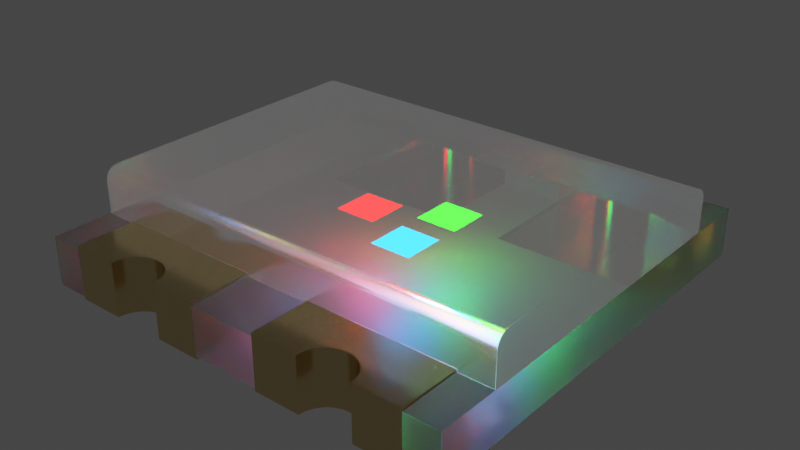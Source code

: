 # Source: LED_Dual0603.blend  (saved by Blender 4.1.23; exported with 4.5.12 LTS)
import bpy
from mathutils import Matrix  # noqa: F401  (used for matrix-valued properties, if any)

bpy.ops.wm.read_factory_settings(use_empty=True)
scene = bpy.context.scene
scene.name = 'Scene'

# ---- collections
col_collection = bpy.data.collections.new('Collection'); scene.collection.children.link(col_collection)

# ---- materials (node trees are filled in below, after node groups)
mat_light_guide = bpy.data.materials.new('light_guide')
mat_metal_goldpins_1 = bpy.data.materials.new('metal_goldpins_1')
mat_metal_goldpins_1.alpha_threshold = 0.0
mat_metal_goldpins_1.preview_render_type = 'CUBE'
mat_metal_goldpins_1.diffuse_color = (0.5, 0.4018, 0.08046, 1.0)
mat_metal_goldpins_1.specular_color = (0.01, 0.05, 0.01)
mat_metal_goldpins_1.roughness = 0.5
mat_plastic_case_white = bpy.data.materials.new('plastic_case_white')
mat_plastic_case_white.preview_render_type = 'CUBE'
mat_power_light_red = bpy.data.materials.new('power_light_red')
mat_power_light_green = bpy.data.materials.new('power_light_green')
mat_power_light_blue = bpy.data.materials.new('power_light_blue')

# ---- material node trees
mat_light_guide.use_nodes = True; mat_light_guide.node_tree.nodes.clear()
_N = mat_light_guide.node_tree.nodes; _L = mat_light_guide.node_tree.links
n0 = _N.new('ShaderNodeBsdfGlass'); n0.name = 'Glass BSDF'; n0.location = (-609, 445)
n0.distribution = 'BECKMANN'
n0.inputs[1].default_value = 0.2
n0.inputs[2].default_value = 0.7
n1 = _N.new('ShaderNodeBsdfTransparent'); n1.name = 'Transparent BSDF'; n1.location = (-266, 275)
n1.inputs[0].default_value = (0.7314, 0.7314, 0.7314, 1.0)
n2 = _N.new('ShaderNodeAddShader'); n2.name = 'Add Shader'; n2.location = (-271, 512)
n3 = _N.new('ShaderNodeOutputMaterial'); n3.name = 'Material Output.001'; n3.location = (554, 450)
n4 = _N.new('ShaderNodeMixShader'); n4.name = 'Mix Shader'; n4.location = (55, 438)
n4.inputs[0].default_value = 0.1
_L.new(n0.outputs[0], n2.inputs[0])
_L.new(n0.outputs[0], n2.inputs[1])
_L.new(n1.outputs[0], n4.inputs[2])
_L.new(n2.outputs[0], n4.inputs[1])
_L.new(n4.outputs[0], n3.inputs[0])
n3.is_active_output = True
mat_metal_goldpins_1.use_nodes = True; mat_metal_goldpins_1.node_tree.nodes.clear()
_N = mat_metal_goldpins_1.node_tree.nodes; _L = mat_metal_goldpins_1.node_tree.links
n0 = _N.new('ShaderNodeOutputMaterial'); n0.name = 'Material Output'; n0.location = (398, 300)
n1 = _N.new('ShaderNodeBsdfPrincipled'); n1.name = 'Principled BSDF'; n1.location = (108, 300)
n1.distribution = 'GGX'
n1.subsurface_method = 'BURLEY'
n1.inputs[1].default_value = 1.0
n1.inputs[2].default_value = 0.1841
n1.inputs[3].default_value = 1.45
n1.inputs[8].default_value = 1.0
n1.inputs[10].default_value = 0.02727
n1.inputs[13].default_value = 0.475
n1.inputs[20].default_value = 0.2891
n1.inputs[24].default_value = 0.03545
n1.inputs[27].default_value = (0.0, 0.0, 0.0, 1.0)
n1.inputs[28].default_value = 1.0
n2 = _N.new('ShaderNodeMapping'); n2.name = 'Mapping'; n2.location = (-783, 233)
n2.vector_type = 'VECTOR'
n2.inputs[3].default_value = (29.8, 40.0, 1.0)
n3 = _N.new('ShaderNodeTexCoord'); n3.name = 'Texture Coordinate'; n3.location = (-1071, 295)
n4 = _N.new('ShaderNodeTexNoise'); n4.name = 'Noise Texture'; n4.location = (-553, 188)
n4.inputs[3].default_value = 13.2
n4.inputs[4].default_value = 0.8833
n4.inputs[8].default_value = 4.0
n5 = _N.new('ShaderNodeValToRGB'); n5.name = 'ColorRamp'; n5.location = (-286, 264)
while len(n5.color_ramp.elements) > 1: n5.color_ramp.elements.remove(n5.color_ramp.elements[-1])
n5.color_ramp.elements[0].position = 0.3295; n5.color_ramp.elements[0].color = (0.9756, 0.7616, 0.4151, 1.0)
_e = n5.color_ramp.elements.new(0.8); _e.color = (0.2997, 0.2211, 0.05513, 1.0)
n6 = _N.new('ShaderNodeMix'); n6.name = 'Mix'; n6.location = (-62, 180)
n6.data_type = 'RGBA'
n6.inputs[0].default_value = 0.02727
n6.inputs[7].default_value = (0.5518, 0.2626, 0.03915, 1.0)
_L.new(n1.outputs[0], n0.inputs[0])
_L.new(n2.outputs[0], n4.inputs[0])
_L.new(n3.outputs[0], n2.inputs[0])
_L.new(n4.outputs[0], n5.inputs[0])
_L.new(n5.outputs[0], n6.inputs[6])
_L.new(n6.outputs[2], n1.inputs[0])
n0.is_active_output = True
mat_plastic_case_white.use_nodes = True; mat_plastic_case_white.node_tree.nodes.clear()
_N = mat_plastic_case_white.node_tree.nodes; _L = mat_plastic_case_white.node_tree.links
n0 = _N.new('ShaderNodeOutputMaterial'); n0.name = 'Material Output'; n0.location = (300, 300)
n1 = _N.new('ShaderNodeBsdfPrincipled'); n1.name = 'Principled BSDF'; n1.location = (-34, 272)
n1.distribution = 'GGX'
n1.subsurface_method = 'BURLEY'
n1.inputs[1].default_value = 0.02
n1.inputs[2].default_value = 0.4636
n1.inputs[3].default_value = 1.4
n1.inputs[8].default_value = 1.0
n1.inputs[10].default_value = 0.3682
n1.inputs[13].default_value = 0.6591
n1.inputs[18].default_value = 0.2318
n1.inputs[20].default_value = 0.6709
n1.inputs[24].default_value = 0.1191
n1.inputs[27].default_value = (0.0, 0.0, 0.0, 1.0)
n1.inputs[28].default_value = 1.0
n2 = _N.new('ShaderNodeMapping'); n2.name = 'Mapping'; n2.location = (-1010, 265)
n2.inputs[3].default_value = (3.0, 1.0, 1.0)
n3 = _N.new('ShaderNodeTexCoord'); n3.name = 'Texture Coordinate'; n3.location = (-1250, 180)
n4 = _N.new('ShaderNodeBump'); n4.name = 'Bump'; n4.location = (-376, -99)
n4.inputs[0].default_value = 0.05
n4.inputs[1].default_value = 1.0
n4.inputs[2].default_value = 1.0
n5 = _N.new('ShaderNodeTexNoise'); n5.name = 'Noise Texture'; n5.location = (-662, 176)
n5.inputs[2].default_value = 88.0
n5.inputs[3].default_value = 10.8
n5.inputs[4].default_value = 0.9167
n5.inputs[8].default_value = 1.6
n6 = _N.new('ShaderNodeValToRGB'); n6.name = 'ColorRamp'; n6.location = (-354, 186)
while len(n6.color_ramp.elements) > 1: n6.color_ramp.elements.remove(n6.color_ramp.elements[-1])
n6.color_ramp.elements[0].position = 0.0; n6.color_ramp.elements[0].color = (0.2596, 0.2596, 0.2596, 1.0)
_e = n6.color_ramp.elements.new(1.0); _e.color = (0.6303, 0.6303, 0.6303, 1.0)
n7 = _N.new('ShaderNodeMix'); n7.name = 'Mix'; n7.location = (-204, 152)
n7.data_type = 'RGBA'
n7.inputs[0].default_value = 0.3682
n7.inputs[7].default_value = (0.2525, 0.2525, 0.2525, 1.0)
_L.new(n5.outputs[0], n6.inputs[0])
_L.new(n1.outputs[0], n0.inputs[0])
_L.new(n3.outputs[2], n2.inputs[0])
_L.new(n2.outputs[0], n5.inputs[0])
_L.new(n5.outputs[0], n4.inputs[3])
_L.new(n4.outputs[0], n1.inputs[5])
_L.new(n6.outputs[0], n7.inputs[6])
_L.new(n7.outputs[2], n1.inputs[0])
n0.is_active_output = True
mat_power_light_red.use_nodes = True; mat_power_light_red.node_tree.nodes.clear()
_N = mat_power_light_red.node_tree.nodes; _L = mat_power_light_red.node_tree.links
n0 = _N.new('ShaderNodeLayerWeight'); n0.name = 'Layer Weight'; n0.location = (-18066, 17)
n1 = _N.new('ShaderNodeParticleInfo'); n1.name = 'Particle Info'; n1.location = (-47217, 207)
n2 = _N.new('ShaderNodeBsdfPrincipled'); n2.name = 'Principled BSDF'; n2.location = (224, 517)
n2.distribution = 'GGX'
n2.subsurface_method = 'BURLEY'
n2.inputs[3].default_value = 1.45
n2.inputs[28].default_value = 700.0
n3 = _N.new('ShaderNodeOutputMaterial'); n3.name = 'Material Output'; n3.location = (717, 341)
n4 = _N.new('ShaderNodeRGB'); n4.name = 'RGB'; n4.location = (-93, 261)
n4.outputs[0].default_value = (0.253, 0.0, 0.0, 1.0)
_L.new(n4.outputs[0], n2.inputs[0])
_L.new(n4.outputs[0], n2.inputs[27])
_L.new(n2.outputs[0], n3.inputs[0])
n3.is_active_output = True
mat_power_light_green.use_nodes = True; mat_power_light_green.node_tree.nodes.clear()
_N = mat_power_light_green.node_tree.nodes; _L = mat_power_light_green.node_tree.links
n0 = _N.new('ShaderNodeLayerWeight'); n0.name = 'Layer Weight'; n0.location = (-18066, 17)
n1 = _N.new('ShaderNodeParticleInfo'); n1.name = 'Particle Info'; n1.location = (-47217, 207)
n2 = _N.new('ShaderNodeRGB'); n2.name = 'RGB'; n2.location = (-92, 261)
n2.outputs[0].default_value = (0.0008535, 0.253, 0.0, 1.0)
n3 = _N.new('ShaderNodeBsdfPrincipled'); n3.name = 'Principled BSDF'; n3.location = (224, 517)
n3.distribution = 'GGX'
n3.subsurface_method = 'BURLEY'
n3.inputs[3].default_value = 1.45
n3.inputs[28].default_value = 700.0
n4 = _N.new('ShaderNodeOutputMaterial'); n4.name = 'Material Output'; n4.location = (717, 341)
_L.new(n2.outputs[0], n3.inputs[0])
_L.new(n2.outputs[0], n3.inputs[27])
_L.new(n3.outputs[0], n4.inputs[0])
n4.is_active_output = True
mat_power_light_blue.use_nodes = True; mat_power_light_blue.node_tree.nodes.clear()
_N = mat_power_light_blue.node_tree.nodes; _L = mat_power_light_blue.node_tree.links
n0 = _N.new('ShaderNodeLayerWeight'); n0.name = 'Layer Weight'; n0.location = (-18066, 17)
n1 = _N.new('ShaderNodeParticleInfo'); n1.name = 'Particle Info'; n1.location = (-47217, 207)
n2 = _N.new('ShaderNodeBsdfPrincipled'); n2.name = 'Principled BSDF'; n2.location = (224, 517)
n2.distribution = 'GGX'
n2.subsurface_method = 'BURLEY'
n2.inputs[3].default_value = 1.45
n2.inputs[28].default_value = 700.0
n3 = _N.new('ShaderNodeOutputMaterial'); n3.name = 'Material Output'; n3.location = (717, 341)
n4 = _N.new('ShaderNodeRGB'); n4.name = 'RGB'; n4.location = (-93, 261)
n4.outputs[0].default_value = (0.0, 0.06587, 0.3185, 1.0)
_L.new(n4.outputs[0], n2.inputs[0])
_L.new(n4.outputs[0], n2.inputs[27])
_L.new(n2.outputs[0], n3.inputs[0])
n3.is_active_output = True

# ---- world
world_world = bpy.data.worlds.new('World'); scene.world = world_world
world_world.use_nodes = True; world_world.node_tree.nodes.clear()
_N = world_world.node_tree.nodes; _L = world_world.node_tree.links
n0 = _N.new('ShaderNodeOutputWorld'); n0.name = 'World Output'; n0.location = (300, 300)
n1 = _N.new('ShaderNodeBackground'); n1.name = 'Background'; n1.location = (10, 300)
n1.inputs[0].default_value = (0.05088, 0.05088, 0.05088, 1.0)
_L.new(n1.outputs[0], n0.inputs[0])
n0.is_active_output = True
world_world.color = (0.05088, 0.05088, 0.05088)
world_world.use_sun_shadow = False
world_world.sun_shadow_jitter_overblur = 0.0

# ---- meshes
me_shape_9_indexedfaceset = bpy.data.meshes.new('SHAPE_9_IndexedFaceSet')
me_shape_9_indexedfaceset.from_pydata([(0.315, 0.07087, 0.2264), (0.315, 0.07087, 0.315), (0.315, 0.0, 0.315), (0.315, 0.1371, -0.2118), (0.315, 0.1378, 0.2067), (0.315, 0.1232, 0.2257), (0.315, 0.132, 0.2206), (0.315, 0.1352, 0.2165), (0.315, 0.1371, 0.2118), (0.1955, 0.0748, -0.3048), (0.1916, 0.0748, -0.2953), (0.1575, 0.0748, -0.2756), (0.1772, -0.003937, -0.2809), (0.1853, -0.003937, -0.2871), (0.1955, -0.003937, -0.3048), (-0.1296, 0.0748, -0.2871), (-0.1378, 0.0748, -0.2809), (-0.1378, -0.003937, -0.2809), (-0.1195, -0.003937, -0.3048), (-0.04921, 0.0, -0.1575), (-0.2657, 0.0, -0.1575), (-0.2657, 0.0, -0.315), (-0.315, 0.0, -0.315), (-0.2657, 0.0, 0.315), (-0.04921, 0.0, 0.315), (0.2657, 0.0, -0.1575), (0.04921, -0.003937, -0.315), (0.04921, 0.0, -0.315), (-0.04921, 0.0, -0.315), (-0.04921, -0.003937, -0.315), (0.04921, 0.07087, -0.315), (0.04921, 0.0748, -0.315), (0.1181, 0.0748, -0.315), (0.04921, 0.0, -0.1575), (0.2657, -0.003937, -0.1575), (0.04921, -0.003937, -0.1575), (0.2657, 0.0, -0.315), (0.2657, -0.003937, -0.315), (0.1969, 0.0748, -0.315), (0.315, 0.07087, -0.315), (0.315, 0.0, -0.315), (0.2657, 0.0, 0.315), (0.2657, 0.0748, 0.315), (0.2657, 0.0, 0.1575), (0.2657, -0.003937, 0.315), (0.04921, -0.003937, 0.1575), (0.04921, 0.0, 0.1575), (0.04921, 0.0, 0.315), (0.04921, -0.003937, 0.315), (0.1181, 0.0748, 0.315), (0.04921, 0.0748, 0.315), (-0.04921, 0.07087, 0.315), (-0.04921, -0.003937, 0.1575), (-0.04921, -0.003937, 0.315), (-0.2657, 0.0, 0.1575), (-0.04921, 0.0, 0.1575), (-0.2657, -0.003937, 0.315), (-0.2657, -0.003937, 0.1575), (-0.2657, 0.0748, 0.315), (-0.2657, 0.07087, 0.315), (-0.315, 0.07087, -0.2264), (-0.315, 0.1181, -0.2264), (-0.315, 0.0, 0.315), (-0.315, 0.07087, 0.315), (-0.315, 0.1181, 0.2264), (-0.315, 0.1371, 0.2118), (-0.315, 0.1352, 0.2165), (-0.315, 0.132, 0.2206), (-0.315, 0.1371, -0.2118), (-0.1969, 0.0748, -0.315), (-0.1969, -0.003937, -0.315), (-0.04921, -0.003937, -0.1575), (-0.2657, -0.003937, -0.1575), (0.1181, -0.003937, -0.315), (0.1234, -0.003937, -0.2953), (0.1378, -0.003937, -0.2809), (0.1473, -0.003937, -0.2769), (0.1677, -0.003937, -0.2769), (0.1916, -0.003937, -0.2953), (0.1969, -0.003937, -0.315), (0.1473, 0.0748, -0.2769), (0.1234, 0.0748, -0.2953), (0.1195, -0.003937, -0.3048), (0.1296, -0.003937, -0.2871), (0.1575, -0.003937, -0.2756), (0.2657, 0.0748, -0.2264), (0.1853, 0.0748, -0.2871), (0.1772, 0.0748, -0.2809), (0.1677, 0.0748, -0.2769), (0.1378, 0.0748, -0.2809), (0.1296, 0.0748, -0.2871), (0.1195, 0.0748, -0.3048), (0.04921, 0.0748, -0.2264), (-0.04921, 0.07087, -0.315), (0.04921, 0.07087, -0.2264), (-0.04921, 0.0748, -0.315), (-0.04921, 0.07087, -0.2264), (-0.2657, 0.0748, -0.2264), (-0.04921, 0.0748, -0.2264), (-0.1181, 0.0748, -0.315), (-0.1195, 0.0748, -0.3048), (-0.1234, 0.0748, -0.2953), (-0.1473, 0.0748, -0.2769), (-0.1575, 0.0748, -0.2756), (-0.1677, 0.0748, -0.2769), (-0.1772, 0.0748, -0.2809), (-0.1853, 0.0748, -0.2871), (-0.1916, 0.0748, -0.2953), (-0.1955, 0.0748, -0.3048), (-0.1955, -0.003937, -0.3048), (-0.2657, -0.003937, -0.315), (-0.1916, -0.003937, -0.2953), (-0.1853, -0.003937, -0.2871), (-0.1772, -0.003937, -0.2809), (-0.1677, -0.003937, -0.2769), (-0.1575, -0.003937, -0.2756), (-0.1473, -0.003937, -0.2769), (-0.1296, -0.003937, -0.2871), (-0.1234, -0.003937, -0.2953), (-0.1181, -0.003937, -0.315), (0.2657, 0.0748, -0.315), (0.2657, 0.07087, -0.2264), (0.2657, 0.07087, -0.315), (0.2657, 0.07087, 0.2264), (0.2657, 0.07087, 0.315), (-0.315, 0.07087, 0.2264), (-0.2657, 0.0748, 0.2264), (-0.04921, 0.0748, 0.2264), (0.2657, 0.0748, 0.2264), (0.315, 0.1181, 0.2264), (-0.315, 0.1378, 0.2067), (-0.315, 0.1378, -0.2067), (0.1677, -0.003937, 0.2769), (0.1473, -0.003937, 0.2769), (0.1234, -0.003937, 0.2953), (0.1195, -0.003937, 0.3048), (0.2657, -0.003937, 0.1575), (0.1234, 0.0748, 0.2953), (0.1575, 0.0748, 0.2756), (0.1677, 0.0748, 0.2769), (0.1853, 0.0748, 0.2871), (0.1955, 0.0748, 0.3048), (0.1969, 0.0748, 0.315), (0.1969, -0.003937, 0.315), (0.1955, -0.003937, 0.3048), (0.1916, -0.003937, 0.2953), (0.1853, -0.003937, 0.2871), (0.1772, -0.003937, 0.2809), (0.1575, -0.003937, 0.2756), (0.1378, -0.003937, 0.2809), (0.1296, -0.003937, 0.2871), (0.1181, -0.003937, 0.315), (0.04921, 0.0748, 0.2264), (0.1195, 0.0748, 0.3048), (0.1296, 0.0748, 0.2871), (0.1378, 0.0748, 0.2809), (0.1473, 0.0748, 0.2769), (0.1772, 0.0748, 0.2809), (0.1916, 0.0748, 0.2953), (-0.1181, -0.003937, 0.315), (-0.1195, -0.003937, 0.3048), (-0.1296, -0.003937, 0.2871), (-0.1772, -0.003937, 0.2809), (-0.1853, -0.003937, 0.2871), (-0.1772, 0.0748, 0.2809), (-0.1677, 0.0748, 0.2769), (-0.1473, 0.0748, 0.2769), (-0.1378, 0.0748, 0.2809), (-0.1296, 0.0748, 0.2871), (-0.1234, 0.0748, 0.2953), (-0.1234, -0.003937, 0.2953), (-0.1378, -0.003937, 0.2809), (-0.1473, -0.003937, 0.2769), (-0.1575, -0.003937, 0.2756), (-0.1677, -0.003937, 0.2769), (-0.1916, -0.003937, 0.2953), (-0.1955, -0.003937, 0.3048), (-0.1969, -0.003937, 0.315), (-0.04921, 0.0748, 0.315), (-0.1969, 0.0748, 0.315), (-0.1955, 0.0748, 0.3048), (-0.1916, 0.0748, 0.2953), (-0.1853, 0.0748, 0.2871), (-0.1575, 0.0748, 0.2756), (-0.1195, 0.0748, 0.3048), (-0.1181, 0.0748, 0.315), (-0.04921, 0.07087, 0.2264), (0.04921, 0.07087, 0.315), (0.04921, 0.07087, 0.2264), (-0.2657, 0.07087, 0.2264), (-0.315, 0.07087, -0.315), (-0.2657, 0.07087, -0.315), (-0.2657, 0.07087, -0.2264), (-0.2657, 0.0748, -0.315), (0.315, 0.128, 0.2237), (-0.315, 0.128, 0.2237), (-0.315, 0.1232, 0.2257), (0.315, 0.1378, -0.2067), (0.315, 0.1352, -0.2165), (0.315, 0.132, -0.2206), (0.315, 0.128, -0.2237), (0.315, 0.1232, -0.2257), (-0.315, 0.1232, -0.2257), (-0.315, 0.128, -0.2237), (-0.315, 0.132, -0.2206), (-0.315, 0.1352, -0.2165), (0.315, 0.1181, -0.2264), (0.315, 0.07087, -0.2264), (-0.08176, 0.07716, 0.03084), (-0.02101, 0.07716, 0.03084), (-0.08176, 0.07716, -0.02991), (-0.02101, 0.07716, -0.02991), (0.01726, 0.07716, -0.01554), (0.078, 0.07716, -0.01554), (0.01726, 0.07716, -0.07629), (0.078, 0.07716, -0.07629), (0.01679, 0.07716, 0.07675), (0.07754, 0.07716, 0.07675), (0.01679, 0.07716, 0.01601), (0.07754, 0.07716, 0.01601)], [], [(0, 1, 2), (6, 5, 129), (6, 194, 5), (4, 129, 0), (4, 7, 6), (4, 8, 7), (4, 6, 129), (40, 0, 2), (40, 207, 0), (197, 4, 0), (197, 0, 207), (206, 197, 207), (200, 206, 201), (199, 3, 197), (199, 198, 3), (199, 197, 206), (199, 206, 200), (39, 207, 40), (88, 84, 11), (88, 77, 84), (87, 12, 77), (87, 77, 88), (86, 13, 12), (86, 12, 87), (10, 78, 13), (10, 13, 86), (9, 14, 78), (9, 78, 10), (38, 79, 14), (38, 14, 9), (102, 115, 103), (102, 116, 115), (16, 17, 116), (16, 116, 102), (15, 117, 17), (15, 17, 16), (101, 118, 117), (101, 117, 15), (100, 18, 118), (100, 118, 101), (99, 119, 18), (99, 18, 100), (20, 22, 21), (33, 28, 27), (33, 19, 28), (62, 22, 20), (62, 20, 54), (23, 62, 54), (25, 36, 40), (55, 20, 19), (55, 54, 20), (46, 19, 33), (46, 55, 19), (47, 24, 55), (47, 55, 46), (43, 33, 25), (43, 46, 33), (2, 41, 43), (2, 25, 40), (2, 43, 25), (27, 73, 26), (30, 32, 73), (30, 73, 27), (31, 32, 30), (119, 28, 29), (93, 27, 28), (93, 30, 27), (99, 95, 93), (99, 93, 28), (99, 28, 119), (33, 27, 26), (33, 26, 35), (25, 33, 35), (25, 35, 34), (36, 25, 34), (36, 34, 37), (79, 36, 37), (122, 39, 40), (122, 40, 36), (38, 120, 122), (38, 122, 36), (38, 36, 79), (41, 143, 44), (124, 142, 143), (124, 143, 41), (42, 142, 124), (1, 41, 2), (1, 124, 41), (43, 41, 44), (43, 44, 136), (46, 43, 136), (46, 136, 45), (47, 46, 45), (47, 45, 48), (24, 159, 53), (51, 185, 159), (51, 159, 24), (178, 185, 51), (151, 47, 48), (187, 24, 47), (187, 51, 24), (49, 50, 187), (49, 187, 47), (49, 47, 151), (55, 24, 53), (55, 53, 52), (54, 55, 52), (54, 52, 57), (23, 54, 57), (23, 57, 56), (177, 23, 56), (59, 63, 62), (59, 62, 23), (179, 58, 59), (179, 59, 23), (179, 23, 177), (60, 190, 22), (204, 203, 202), (131, 61, 60), (131, 202, 61), (131, 205, 204), (131, 68, 205), (131, 204, 202), (62, 60, 22), (62, 125, 60), (130, 131, 60), (130, 60, 125), (64, 130, 125), (66, 65, 130), (66, 64, 196), (66, 130, 64), (67, 196, 195), (67, 66, 196), (63, 125, 62), (21, 70, 110), (191, 69, 70), (191, 70, 21), (193, 69, 191), (190, 21, 22), (190, 191, 21), (20, 21, 110), (20, 110, 72), (19, 20, 72), (19, 72, 71), (28, 19, 71), (28, 71, 29), (83, 35, 26), (75, 35, 83), (74, 83, 26), (76, 35, 75), (82, 74, 26), (84, 34, 35), (84, 35, 76), (73, 82, 26), (77, 34, 84), (12, 34, 77), (13, 34, 12), (37, 13, 78), (37, 78, 14), (37, 14, 79), (37, 34, 13), (91, 73, 32), (91, 82, 73), (81, 74, 82), (81, 82, 91), (90, 83, 74), (90, 74, 81), (89, 75, 83), (89, 83, 90), (80, 76, 75), (80, 75, 89), (11, 84, 76), (11, 76, 80), (91, 32, 31), (81, 31, 92), (81, 91, 31), (90, 81, 92), (89, 90, 92), (80, 89, 92), (11, 80, 92), (120, 38, 9), (120, 9, 10), (85, 10, 86), (85, 86, 87), (85, 87, 88), (85, 88, 11), (85, 11, 92), (85, 120, 10), (92, 30, 94), (92, 31, 30), (94, 93, 96), (94, 30, 93), (95, 98, 96), (95, 96, 93), (108, 69, 193), (107, 193, 97), (107, 108, 193), (106, 107, 97), (105, 106, 97), (104, 105, 97), (103, 104, 97), (95, 99, 100), (95, 100, 101), (98, 101, 15), (98, 15, 16), (98, 16, 102), (98, 102, 103), (98, 103, 97), (98, 95, 101), (108, 70, 69), (108, 109, 70), (107, 111, 109), (107, 109, 108), (106, 112, 111), (106, 111, 107), (105, 113, 112), (105, 112, 106), (104, 114, 113), (104, 113, 105), (103, 115, 114), (103, 114, 104), (112, 72, 110), (113, 72, 112), (111, 112, 110), (114, 72, 113), (109, 111, 110), (115, 71, 72), (115, 72, 114), (70, 109, 110), (116, 71, 115), (17, 71, 116), (117, 71, 17), (29, 117, 118), (29, 118, 18), (29, 18, 119), (29, 71, 117), (207, 122, 121), (207, 39, 122), (120, 85, 121), (120, 121, 122), (1, 0, 123), (1, 123, 124), (126, 64, 125), (126, 125, 189), (127, 64, 126), (152, 127, 186), (152, 186, 188), (0, 128, 123), (129, 152, 128), (129, 128, 0), (129, 64, 152), (152, 64, 127), (4, 197, 131), (4, 131, 130), (135, 151, 48), (134, 135, 48), (150, 134, 48), (45, 148, 133), (45, 133, 149), (45, 149, 150), (45, 150, 48), (44, 143, 144), (44, 144, 145), (44, 145, 146), (136, 146, 147), (136, 147, 132), (136, 132, 148), (136, 148, 45), (136, 44, 146), (141, 143, 142), (141, 144, 143), (158, 145, 144), (158, 144, 141), (140, 146, 145), (140, 145, 158), (157, 147, 146), (157, 146, 140), (139, 132, 147), (139, 147, 157), (138, 148, 132), (138, 132, 139), (156, 133, 148), (156, 148, 138), (155, 149, 133), (155, 133, 156), (154, 150, 149), (154, 149, 155), (137, 134, 150), (137, 150, 154), (153, 135, 134), (153, 134, 137), (49, 151, 135), (49, 135, 153), (137, 152, 50), (137, 154, 152), (155, 152, 154), (153, 137, 50), (156, 152, 155), (49, 153, 50), (138, 152, 156), (128, 138, 139), (128, 139, 157), (128, 157, 140), (128, 140, 158), (128, 152, 138), (42, 158, 141), (42, 141, 142), (42, 128, 158), (128, 124, 123), (128, 42, 124), (176, 177, 56), (175, 176, 56), (163, 175, 56), (57, 173, 174), (57, 174, 162), (57, 162, 163), (57, 163, 56), (53, 159, 160), (53, 160, 170), (53, 170, 161), (52, 161, 171), (52, 171, 172), (52, 172, 173), (52, 173, 57), (52, 53, 161), (184, 159, 185), (184, 160, 159), (169, 170, 160), (169, 160, 184), (168, 161, 170), (168, 170, 169), (167, 171, 161), (167, 161, 168), (166, 172, 171), (166, 171, 167), (183, 173, 172), (183, 172, 166), (165, 174, 173), (165, 173, 183), (164, 162, 174), (164, 174, 165), (182, 163, 162), (182, 162, 164), (181, 175, 163), (181, 163, 182), (180, 176, 175), (180, 175, 181), (179, 177, 176), (179, 176, 180), (181, 126, 58), (181, 182, 126), (164, 126, 182), (180, 181, 58), (165, 126, 164), (179, 180, 58), (183, 126, 165), (127, 183, 166), (127, 166, 167), (127, 167, 168), (127, 168, 169), (127, 126, 183), (178, 169, 184), (178, 184, 185), (178, 127, 169), (127, 51, 186), (127, 178, 51), (187, 188, 186), (187, 186, 51), (50, 152, 188), (50, 188, 187), (59, 189, 125), (59, 125, 63), (58, 126, 189), (58, 189, 59), (192, 190, 60), (192, 191, 190), (97, 191, 192), (97, 193, 191), (8, 4, 130), (8, 130, 65), (7, 65, 66), (7, 8, 65), (6, 66, 67), (6, 7, 66), (194, 67, 195), (194, 6, 67), (5, 195, 196), (5, 194, 195), (129, 196, 64), (129, 5, 196), (206, 61, 202), (201, 202, 203), (201, 206, 202), (200, 203, 204), (200, 201, 203), (199, 204, 205), (199, 200, 204), (198, 205, 68), (198, 199, 205), (3, 198, 68), (197, 68, 131), (197, 3, 68), (85, 206, 207), (85, 207, 121), (92, 206, 85), (98, 92, 94), (98, 94, 96), (60, 97, 192), (61, 98, 97), (61, 97, 60), (61, 206, 98), (98, 206, 92), (208, 209, 211, 210), (212, 213, 215, 214), (216, 217, 219, 218)])
me_shape_9_indexedfaceset.polygons.foreach_set('use_smooth', [True] * 415)
me_shape_9_indexedfaceset.polygons.foreach_set('material_index', [2, 0, 0, 0, 0, 0, 0, 2, 2, 0, 0, 0, 0, 0, 0, 0, 0, 2, 1, 1, 1, 1, 1, 1, 1, 1, 1, 1, 1, 1, 1, 1, 1, 1, 1, 1, 1, 1, 1, 1, 1, 1, 2, 2, 2, 2, 2, 2, 2, 2, 2, 2, 2, 2, 2, 2, 2, 2, 2, 2, 1, 1, 1, 1, 1, 2, 2, 1, 1, 1, 1, 1, 1, 1, 1, 1, 1, 2, 2, 1, 1, 1, 1, 1, 1, 1, 2, 2, 1, 1, 1, 1, 1, 1, 1, 1, 1, 1, 1, 2, 2, 1, 1, 1, 1, 1, 1, 1, 1, 1, 1, 2, 2, 1, 1, 1, 2, 0, 0, 0, 0, 0, 0, 2, 2, 0, 0, 0, 0, 0, 0, 0, 0, 2, 1, 1, 1, 1, 2, 2, 1, 1, 1, 1, 1, 1, 1, 1, 1, 1, 1, 1, 1, 1, 1, 1, 1, 1, 1, 1, 1, 1, 1, 1, 1, 1, 1, 1, 1, 1, 1, 1, 1, 1, 1, 1, 1, 1, 1, 1, 1, 1, 1, 1, 1, 1, 1, 1, 1, 1, 2, 2, 1, 1, 1, 1, 1, 1, 1, 1, 1, 1, 1, 1, 1, 1, 1, 1, 1, 1, 1, 1, 1, 1, 1, 1, 1, 1, 1, 1, 1, 1, 1, 1, 1, 1, 1, 1, 1, 1, 1, 1, 1, 1, 1, 1, 2, 2, 1, 1, 2, 2, 0, 0, 0, 0, 0, 0, 0, 0, 0, 0, 0, 0, 1, 1, 1, 1, 1, 1, 1, 1, 1, 1, 1, 1, 1, 1, 1, 1, 1, 1, 1, 1, 1, 1, 1, 1, 1, 1, 1, 1, 1, 1, 1, 1, 1, 1, 1, 1, 1, 1, 1, 1, 1, 1, 1, 1, 1, 1, 1, 1, 1, 1, 1, 1, 1, 1, 1, 1, 1, 1, 1, 1, 1, 1, 1, 1, 1, 1, 1, 1, 1, 1, 1, 1, 1, 1, 1, 1, 1, 1, 1, 1, 1, 1, 1, 1, 1, 1, 1, 1, 1, 1, 1, 1, 1, 1, 1, 1, 1, 1, 1, 1, 1, 1, 1, 1, 1, 1, 1, 1, 1, 1, 1, 1, 2, 2, 1, 1, 2, 2, 1, 1, 2, 2, 1, 1, 0, 0, 0, 0, 0, 0, 0, 0, 0, 0, 0, 0, 0, 0, 0, 0, 0, 0, 0, 0, 0, 0, 0, 0, 0, 0, 0, 0, 0, 0, 0, 0, 0, 0, 3, 4, 5])
_k = set([(0, 1), (0, 123), (0, 129), (0, 207), (1, 2), (1, 124), (2, 40), (2, 41), (3, 197), (3, 198), (4, 8), (4, 197), (5, 129), (5, 194), (6, 7), (6, 194), (7, 8), (9, 10), (9, 38), (10, 86), (11, 80), (11, 88), (12, 13), (12, 77), (13, 78), (14, 78), (14, 79), (15, 16), (15, 101), (16, 102), (17, 116), (17, 117), (18, 118), (18, 119), (19, 20), (19, 28), (19, 71), (20, 21), (20, 72), (21, 22), (21, 110), (21, 191), (22, 62), (22, 190), (23, 54), (23, 56), (23, 59), (23, 62), (24, 47), (24, 51), (24, 53), (24, 55), (25, 33), (25, 34), (25, 36), (26, 27), (26, 35), (26, 73), (27, 28), (27, 30), (27, 33), (28, 29), (28, 93), (29, 71), (29, 119), (30, 31), (30, 93), (30, 94), (31, 32), (31, 92), (32, 73), (32, 91), (33, 35), (34, 35), (34, 37), (36, 37), (36, 40), (36, 122), (37, 79), (38, 79), (38, 120), (39, 40), (39, 122), (39, 207), (41, 43), (41, 44), (41, 124), (42, 124), (42, 128), (42, 142), (43, 46), (43, 136), (44, 136), (44, 143), (45, 46), (45, 48), (45, 136), (46, 47), (47, 48), (47, 187), (48, 151), (49, 50), (49, 151), (49, 153), (50, 152), (50, 187), (51, 178), (51, 186), (51, 187), (52, 53), (52, 55), (52, 57), (53, 159), (54, 55), (54, 57), (56, 57), (56, 177), (58, 59), (58, 126), (58, 179), (59, 63), (59, 189), (60, 61), (60, 125), (60, 190), (60, 192), (61, 202), (62, 63), (63, 125), (64, 125), (64, 196), (65, 66), (65, 130), (66, 67), (67, 195), (68, 131), (68, 205), (69, 70), (69, 108), (69, 193), (70, 109), (70, 110), (71, 72), (72, 110), (73, 82), (74, 82), (74, 83), (75, 76), (75, 83), (76, 84), (77, 84), (80, 89), (81, 90), (81, 91), (85, 92), (85, 120), (85, 121), (86, 87), (87, 88), (89, 90), (92, 94), (93, 95), (93, 96), (94, 96), (95, 98), (95, 99), (96, 98), (97, 98), (97, 192), (97, 193), (99, 100), (99, 119), (100, 101), (102, 103), (103, 104), (104, 105), (105, 106), (106, 107), (107, 108), (109, 111), (111, 112), (112, 113), (113, 114), (114, 115), (115, 116), (117, 118), (120, 122), (121, 122), (121, 207), (123, 124), (123, 128), (125, 189), (126, 127), (126, 189), (127, 178), (127, 186), (128, 152), (130, 131), (132, 147), (132, 148), (133, 148), (133, 149), (134, 135), (134, 150), (135, 151), (137, 153), (137, 154), (138, 139), (138, 156), (139, 157), (140, 157), (140, 158), (141, 142), (141, 158), (142, 143), (143, 144), (144, 145), (145, 146), (146, 147), (149, 150), (152, 188), (154, 155), (155, 156), (159, 160), (159, 185), (160, 170), (161, 170), (161, 171), (162, 163), (162, 174), (163, 175), (164, 165), (164, 182), (165, 183), (166, 167), (166, 183), (167, 168), (168, 169), (169, 184), (171, 172), (172, 173), (173, 174), (175, 176), (176, 177), (177, 179), (178, 185), (179, 180), (180, 181), (181, 182), (184, 185), (186, 188), (187, 188), (190, 191), (191, 192), (191, 193), (195, 196), (198, 199), (199, 200), (200, 201), (201, 206), (202, 203), (203, 204), (204, 205), (206, 207)])
me_shape_9_indexedfaceset.attributes.new('sharp_edge', 'BOOLEAN', 'EDGE').data.foreach_set('value', [ (min(e.vertices), max(e.vertices)) in _k for e in me_shape_9_indexedfaceset.edges])
_uv = me_shape_9_indexedfaceset.uv_layers.new(name='UVMap')
_uv.uv.foreach_set('vector', [0.6125, 0.8594, 0.6125, 1.0, 0.5, 1.0, 0.7096, 0.8502, 0.6956, 0.8583, 0.6875, 0.8594, 0.7096, 0.8502, 0.7031, 0.8552, 0.6956, 0.8583, 0.7188, 0.8281, 0.6875, 0.8594, 0.6125, 0.8594, 0.7188, 0.8281, 0.7146, 0.8438, 0.7096, 0.8502, 0.7188, 0.8281, 0.7177, 0.8362, 0.7146, 0.8438, 0.7188, 0.8281, 0.7096, 0.8502, 0.6875, 0.8594, 0.5, 0.0, 0.6125, 0.8594, 0.5, 1.0, 0.5, 0.0, 0.6125, 0.1406, 0.6125, 0.8594, 0.7188, 0.1719, 0.7188, 0.8281, 0.6125, 0.8594, 0.7188, 0.1719, 0.6125, 0.8594, 0.6125, 0.1406, 0.6875, 0.1406, 0.7188, 0.1719, 0.6125, 0.1406, 0.7031, 0.1448, 0.6875, 0.1406, 0.6956, 0.1417, 0.7096, 0.1498, 0.7177, 0.1638, 0.7188, 0.1719, 0.7096, 0.1498, 0.7146, 0.1562, 0.7177, 0.1638, 0.7096, 0.1498, 0.7188, 0.1719, 0.6875, 0.1406, 0.7096, 0.1498, 0.6875, 0.1406, 0.7031, 0.1448, 0.6125, 0.0, 0.6125, 0.1406, 0.5, 0.0, 0.7662, 0.6187, 0.75, 0.4938, 0.75, 0.6187, 0.7662, 0.6187, 0.7662, 0.4938, 0.75, 0.4938, 0.7812, 0.6187, 0.7812, 0.4938, 0.7662, 0.4938, 0.7812, 0.6187, 0.7662, 0.4938, 0.7662, 0.6187, 0.7942, 0.6187, 0.7942, 0.4938, 0.7812, 0.4938, 0.7942, 0.6187, 0.7812, 0.4938, 0.7812, 0.6187, 0.6187, 0.03125, 0.4938, 0.03125, 0.4938, 0.04419, 0.6187, 0.03125, 0.4938, 0.04419, 0.6187, 0.04419, 0.6187, 0.01618, 0.4938, 0.01618, 0.4938, 0.03125, 0.6187, 0.01618, 0.4938, 0.03125, 0.6187, 0.03125, 0.6187, 0.0, 0.4938, 0.0, 0.4938, 0.01618, 0.6187, 0.0, 0.4938, 0.01618, 0.6187, 0.01618, 0.2662, 0.6187, 0.25, 0.4938, 0.25, 0.6187, 0.2662, 0.6187, 0.2662, 0.4938, 0.25, 0.4938, 0.2812, 0.6187, 0.2812, 0.4938, 0.2662, 0.4938, 0.2812, 0.6187, 0.2662, 0.4938, 0.2662, 0.6187, 0.2942, 0.6187, 0.2942, 0.4938, 0.2812, 0.4938, 0.2942, 0.6187, 0.2812, 0.4938, 0.2812, 0.6187, 0.6187, 0.03125, 0.4938, 0.03125, 0.4938, 0.04419, 0.6187, 0.03125, 0.4938, 0.04419, 0.6187, 0.04419, 0.6187, 0.01618, 0.4938, 0.01618, 0.4938, 0.03125, 0.6187, 0.01618, 0.4938, 0.03125, 0.6187, 0.03125, 0.6187, 0.0, 0.4938, 0.0, 0.4938, 0.01618, 0.6187, 0.0, 0.4938, 0.01618, 0.6187, 0.01618, 0.07812, 0.25, 0.0, 0.0, 0.07812, 0.0, 0.5781, 0.25, 0.4219, 0.0, 0.5781, 0.0, 0.5781, 0.25, 0.4219, 0.25, 0.4219, 0.0, 0.0, 1.0, 0.0, 0.0, 0.07812, 0.25, 0.0, 1.0, 0.07812, 0.25, 0.07812, 0.75, 0.07812, 1.0, 0.0, 1.0, 0.07812, 0.75, 0.9219, 0.25, 0.9219, 0.0, 1.0, 0.0, 0.4219, 0.75, 0.07812, 0.25, 0.4219, 0.25, 0.4219, 0.75, 0.07812, 0.75, 0.07812, 0.25, 0.5781, 0.75, 0.4219, 0.25, 0.5781, 0.25, 0.5781, 0.75, 0.4219, 0.75, 0.4219, 0.25, 0.5781, 1.0, 0.4219, 1.0, 0.4219, 0.75, 0.5781, 1.0, 0.4219, 0.75, 0.5781, 0.75, 0.9219, 0.75, 0.5781, 0.25, 0.9219, 0.25, 0.9219, 0.75, 0.5781, 0.75, 0.5781, 0.25, 1.0, 1.0, 0.9219, 1.0, 0.9219, 0.75, 1.0, 1.0, 0.9219, 0.25, 1.0, 0.0, 1.0, 1.0, 0.9219, 0.75, 0.9219, 0.25, 0.5781, 0.5, 0.6875, 0.4938, 0.5781, 0.4938, 0.5781, 0.6125, 0.6875, 0.6187, 0.6875, 0.4938, 0.5781, 0.6125, 0.6875, 0.4938, 0.5781, 0.5, 0.5781, 0.6187, 0.6875, 0.6187, 0.5781, 0.6125, 0.3125, 0.4938, 0.4219, 0.5, 0.4219, 0.4938, 0.4219, 0.6125, 0.5781, 0.5, 0.4219, 0.5, 0.4219, 0.6125, 0.5781, 0.6125, 0.5781, 0.5, 0.3125, 0.6187, 0.4219, 0.6187, 0.4219, 0.6125, 0.3125, 0.6187, 0.4219, 0.6125, 0.4219, 0.5, 0.3125, 0.6187, 0.4219, 0.5, 0.3125, 0.4938, 0.5, 0.25, 0.5, 0.0, 0.4938, 0.0, 0.5, 0.25, 0.4938, 0.0, 0.4938, 0.25, 0.9219, 0.5, 0.5781, 0.5, 0.5781, 0.4938, 0.9219, 0.5, 0.5781, 0.4938, 0.9219, 0.4938, 0.5, 0.0, 0.5, 0.25, 0.4938, 0.25, 0.5, 0.0, 0.4938, 0.25, 0.4938, 0.0, 0.8125, 0.4938, 0.9219, 0.5, 0.9219, 0.4938, 0.9219, 0.6125, 1.0, 0.6125, 1.0, 0.5, 0.9219, 0.6125, 1.0, 0.5, 0.9219, 0.5, 0.8125, 0.6187, 0.9219, 0.6187, 0.9219, 0.6125, 0.8125, 0.6187, 0.9219, 0.6125, 0.9219, 0.5, 0.8125, 0.6187, 0.9219, 0.5, 0.8125, 0.4938, 0.9219, 0.5, 0.8125, 0.4938, 0.9219, 0.4938, 0.9219, 0.6125, 0.8125, 0.6187, 0.8125, 0.4938, 0.9219, 0.6125, 0.8125, 0.4938, 0.9219, 0.5, 0.9219, 0.6187, 0.8125, 0.6187, 0.9219, 0.6125, 1.0, 0.6125, 0.9219, 0.5, 1.0, 0.5, 1.0, 0.6125, 0.9219, 0.6125, 0.9219, 0.5, 0.5, 0.75, 0.5, 1.0, 0.4938, 1.0, 0.5, 0.75, 0.4938, 1.0, 0.4938, 0.75, 0.5781, 0.5, 0.9219, 0.5, 0.9219, 0.4938, 0.5781, 0.5, 0.9219, 0.4938, 0.5781, 0.4938, 0.5, 1.0, 0.5, 0.75, 0.4938, 0.75, 0.5, 1.0, 0.4938, 0.75, 0.4938, 1.0, 0.4219, 0.5, 0.3125, 0.4938, 0.4219, 0.4938, 0.4219, 0.6125, 0.3125, 0.6187, 0.3125, 0.4938, 0.4219, 0.6125, 0.3125, 0.4938, 0.4219, 0.5, 0.4219, 0.6187, 0.3125, 0.6187, 0.4219, 0.6125, 0.6875, 0.4938, 0.5781, 0.5, 0.5781, 0.4938, 0.5781, 0.6125, 0.4219, 0.5, 0.5781, 0.5, 0.5781, 0.6125, 0.4219, 0.6125, 0.4219, 0.5, 0.6875, 0.6187, 0.5781, 0.6187, 0.5781, 0.6125, 0.6875, 0.6187, 0.5781, 0.6125, 0.5781, 0.5, 0.6875, 0.6187, 0.5781, 0.5, 0.6875, 0.4938, 0.5, 0.75, 0.5, 1.0, 0.4938, 1.0, 0.5, 0.75, 0.4938, 1.0, 0.4938, 0.75, 0.07812, 0.5, 0.4219, 0.5, 0.4219, 0.4938, 0.07812, 0.5, 0.4219, 0.4938, 0.07812, 0.4938, 0.5, 1.0, 0.5, 0.75, 0.4938, 0.75, 0.5, 1.0, 0.4938, 0.75, 0.4938, 1.0, 0.1875, 0.4938, 0.07812, 0.5, 0.07812, 0.4938, 0.07812, 0.6125, 0.0, 0.6125, 0.0, 0.5, 0.07812, 0.6125, 0.0, 0.5, 0.07812, 0.5, 0.1875, 0.6187, 0.07812, 0.6187, 0.07812, 0.6125, 0.1875, 0.6187, 0.07812, 0.6125, 0.07812, 0.5, 0.1875, 0.6187, 0.07812, 0.5, 0.1875, 0.4938, 0.6125, 0.1406, 0.6125, 0.0, 0.5, 0.0, 0.7096, 0.1498, 0.7031, 0.1448, 0.6956, 0.1417, 0.7188, 0.1719, 0.6875, 0.1406, 0.6125, 0.1406, 0.7188, 0.1719, 0.6956, 0.1417, 0.6875, 0.1406, 0.7188, 0.1719, 0.7146, 0.1562, 0.7096, 0.1498, 0.7188, 0.1719, 0.7177, 0.1638, 0.7146, 0.1562, 0.7188, 0.1719, 0.7096, 0.1498, 0.6956, 0.1417, 0.5, 1.0, 0.6125, 0.1406, 0.5, 0.0, 0.5, 1.0, 0.6125, 0.8594, 0.6125, 0.1406, 0.7188, 0.8281, 0.7188, 0.1719, 0.6125, 0.1406, 0.7188, 0.8281, 0.6125, 0.1406, 0.6125, 0.8594, 0.6875, 0.8594, 0.7188, 0.8281, 0.6125, 0.8594, 0.7146, 0.8438, 0.7177, 0.8362, 0.7188, 0.8281, 0.7146, 0.8438, 0.6875, 0.8594, 0.6956, 0.8583, 0.7146, 0.8438, 0.7188, 0.8281, 0.6875, 0.8594, 0.7096, 0.8502, 0.6956, 0.8583, 0.7031, 0.8552, 0.7096, 0.8502, 0.7146, 0.8438, 0.6956, 0.8583, 0.6125, 1.0, 0.6125, 0.8594, 0.5, 1.0, 0.07812, 0.5, 0.1875, 0.4938, 0.07812, 0.4938, 0.07812, 0.6125, 0.1875, 0.6187, 0.1875, 0.4938, 0.07812, 0.6125, 0.1875, 0.4938, 0.07812, 0.5, 0.07812, 0.6187, 0.1875, 0.6187, 0.07812, 0.6125, 0.0, 0.6125, 0.07812, 0.5, 0.0, 0.5, 0.0, 0.6125, 0.07812, 0.6125, 0.07812, 0.5, 0.5, 0.25, 0.5, 0.0, 0.4938, 0.0, 0.5, 0.25, 0.4938, 0.0, 0.4938, 0.25, 0.4219, 0.5, 0.07812, 0.5, 0.07812, 0.4938, 0.4219, 0.5, 0.07812, 0.4938, 0.4219, 0.4938, 0.5, 0.0, 0.5, 0.25, 0.4938, 0.25, 0.5, 0.0, 0.4938, 0.25, 0.4938, 0.0, 0.7058, 0.04419, 0.5781, 0.25, 0.5781, 0.0, 0.7188, 0.05413, 0.5781, 0.25, 0.7058, 0.04419, 0.6959, 0.03125, 0.7058, 0.04419, 0.5781, 0.0, 0.7338, 0.06037, 0.5781, 0.25, 0.7188, 0.05413, 0.6896, 0.01618, 0.6959, 0.03125, 0.5781, 0.0, 0.75, 0.0625, 0.9219, 0.25, 0.5781, 0.25, 0.75, 0.0625, 0.5781, 0.25, 0.7338, 0.06037, 0.6875, 0.0, 0.6896, 0.01618, 0.5781, 0.0, 0.7662, 0.06037, 0.9219, 0.25, 0.75, 0.0625, 0.7812, 0.05413, 0.9219, 0.25, 0.7662, 0.06037, 0.7942, 0.04419, 0.9219, 0.25, 0.7812, 0.05413, 0.9219, 0.0, 0.7942, 0.04419, 0.8041, 0.03125, 0.9219, 0.0, 0.8041, 0.03125, 0.8104, 0.01618, 0.9219, 0.0, 0.8104, 0.01618, 0.8125, 0.0, 0.9219, 0.0, 0.9219, 0.25, 0.7942, 0.04419, 0.6187, 0.01618, 0.4938, 0.0, 0.6187, 0.0, 0.6187, 0.01618, 0.4938, 0.01618, 0.4938, 0.0, 0.6187, 0.03125, 0.4938, 0.03125, 0.4938, 0.01618, 0.6187, 0.03125, 0.4938, 0.01618, 0.6187, 0.01618, 0.6187, 0.04419, 0.4938, 0.04419, 0.4938, 0.03125, 0.6187, 0.04419, 0.4938, 0.03125, 0.6187, 0.03125, 0.7188, 0.6187, 0.7188, 0.4938, 0.7058, 0.4938, 0.7188, 0.6187, 0.7058, 0.4938, 0.7058, 0.6187, 0.7338, 0.6187, 0.7338, 0.4938, 0.7188, 0.4938, 0.7338, 0.6187, 0.7188, 0.4938, 0.7188, 0.6187, 0.75, 0.6187, 0.75, 0.4938, 0.7338, 0.4938, 0.75, 0.6187, 0.7338, 0.4938, 0.7338, 0.6187, 0.6896, 0.01618, 0.6875, 0.0, 0.5781, 0.0, 0.6959, 0.03125, 0.5781, 0.0, 0.5781, 0.1406, 0.6959, 0.03125, 0.6896, 0.01618, 0.5781, 0.0, 0.7058, 0.04419, 0.6959, 0.03125, 0.5781, 0.1406, 0.7188, 0.05413, 0.7058, 0.04419, 0.5781, 0.1406, 0.7338, 0.06037, 0.7188, 0.05413, 0.5781, 0.1406, 0.75, 0.0625, 0.7338, 0.06037, 0.5781, 0.1406, 0.9219, 0.0, 0.8125, 0.0, 0.8104, 0.01618, 0.9219, 0.0, 0.8104, 0.01618, 0.8041, 0.03125, 0.9219, 0.1406, 0.8041, 0.03125, 0.7942, 0.04419, 0.9219, 0.1406, 0.7942, 0.04419, 0.7812, 0.05413, 0.9219, 0.1406, 0.7812, 0.05413, 0.7662, 0.06037, 0.9219, 0.1406, 0.7662, 0.06037, 0.75, 0.0625, 0.9219, 0.1406, 0.75, 0.0625, 0.5781, 0.1406, 0.9219, 0.1406, 0.9219, 0.0, 0.8041, 0.03125, 0.6187, 0.1406, 0.6125, 0.0, 0.6125, 0.1406, 0.6187, 0.1406, 0.6187, 0.0, 0.6125, 0.0, 0.5781, 0.1406, 0.4219, 0.0, 0.4219, 0.1406, 0.5781, 0.1406, 0.5781, 0.0, 0.4219, 0.0, 0.6187, 0.0, 0.6187, 0.1406, 0.6125, 0.1406, 0.6187, 0.0, 0.6125, 0.1406, 0.6125, 0.0, 0.1896, 0.01618, 0.1875, 0.0, 0.07812, 0.0, 0.1959, 0.03125, 0.07812, 0.0, 0.07812, 0.1406, 0.1959, 0.03125, 0.1896, 0.01618, 0.07812, 0.0, 0.2058, 0.04419, 0.1959, 0.03125, 0.07812, 0.1406, 0.2188, 0.05413, 0.2058, 0.04419, 0.07812, 0.1406, 0.2338, 0.06037, 0.2188, 0.05413, 0.07812, 0.1406, 0.25, 0.0625, 0.2338, 0.06037, 0.07812, 0.1406, 0.4219, 0.0, 0.3125, 0.0, 0.3104, 0.01618, 0.4219, 0.0, 0.3104, 0.01618, 0.3041, 0.03125, 0.4219, 0.1406, 0.3041, 0.03125, 0.2942, 0.04419, 0.4219, 0.1406, 0.2942, 0.04419, 0.2812, 0.05413, 0.4219, 0.1406, 0.2812, 0.05413, 0.2662, 0.06037, 0.4219, 0.1406, 0.2662, 0.06037, 0.25, 0.0625, 0.4219, 0.1406, 0.25, 0.0625, 0.07812, 0.1406, 0.4219, 0.1406, 0.4219, 0.0, 0.3041, 0.03125, 0.6187, 0.01618, 0.4938, 0.0, 0.6187, 0.0, 0.6187, 0.01618, 0.4938, 0.01618, 0.4938, 0.0, 0.6187, 0.03125, 0.4938, 0.03125, 0.4938, 0.01618, 0.6187, 0.03125, 0.4938, 0.01618, 0.6187, 0.01618, 0.6187, 0.04419, 0.4938, 0.04419, 0.4938, 0.03125, 0.6187, 0.04419, 0.4938, 0.03125, 0.6187, 0.03125, 0.2188, 0.6187, 0.2188, 0.4938, 0.2058, 0.4938, 0.2188, 0.6187, 0.2058, 0.4938, 0.2058, 0.6187, 0.2338, 0.6187, 0.2338, 0.4938, 0.2188, 0.4938, 0.2338, 0.6187, 0.2188, 0.4938, 0.2188, 0.6187, 0.25, 0.6187, 0.25, 0.4938, 0.2338, 0.4938, 0.25, 0.6187, 0.2338, 0.4938, 0.2338, 0.6187, 0.2058, 0.04419, 0.07812, 0.25, 0.07812, 0.0, 0.2188, 0.05413, 0.07812, 0.25, 0.2058, 0.04419, 0.1959, 0.03125, 0.2058, 0.04419, 0.07812, 0.0, 0.2338, 0.06037, 0.07812, 0.25, 0.2188, 0.05413, 0.1896, 0.01618, 0.1959, 0.03125, 0.07812, 0.0, 0.25, 0.0625, 0.4219, 0.25, 0.07812, 0.25, 0.25, 0.0625, 0.07812, 0.25, 0.2338, 0.06037, 0.1875, 0.0, 0.1896, 0.01618, 0.07812, 0.0, 0.2662, 0.06037, 0.4219, 0.25, 0.25, 0.0625, 0.2812, 0.05413, 0.4219, 0.25, 0.2662, 0.06037, 0.2942, 0.04419, 0.4219, 0.25, 0.2812, 0.05413, 0.4219, 0.0, 0.2942, 0.04419, 0.3041, 0.03125, 0.4219, 0.0, 0.3041, 0.03125, 0.3104, 0.01618, 0.4219, 0.0, 0.3104, 0.01618, 0.3125, 0.0, 0.4219, 0.0, 0.4219, 0.25, 0.2942, 0.04419, 1.0, 0.1406, 0.9219, 0.0, 0.9219, 0.1406, 1.0, 0.1406, 1.0, 0.0, 0.9219, 0.0, 0.6187, 0.0, 0.6187, 0.1406, 0.6125, 0.1406, 0.6187, 0.0, 0.6125, 0.1406, 0.6125, 0.0, 1.0, 1.0, 1.0, 0.8594, 0.9219, 0.8594, 1.0, 1.0, 0.9219, 0.8594, 0.9219, 1.0, 0.07812, 0.6187, 0.0, 0.6875, 0.0, 0.6125, 0.07812, 0.6187, 0.0, 0.6125, 0.07812, 0.6125, 0.4219, 0.6187, 0.0, 0.6875, 0.07812, 0.6187, 0.5781, 0.6187, 0.4219, 0.6187, 0.4219, 0.6125, 0.5781, 0.6187, 0.4219, 0.6125, 0.5781, 0.6125, 1.0, 0.6125, 0.9219, 0.6187, 0.9219, 0.6125, 1.0, 0.6875, 0.5781, 0.6187, 0.9219, 0.6187, 1.0, 0.6875, 0.9219, 0.6187, 1.0, 0.6125, 1.0, 0.6875, 0.0, 0.6875, 0.5781, 0.6187, 0.5781, 0.6187, 0.0, 0.6875, 0.4219, 0.6187, 1.0, 0.8281, 1.0, 0.1719, 0.0, 0.1719, 1.0, 0.8281, 0.0, 0.1719, 0.0, 0.8281, 0.6896, 0.9838, 0.6875, 1.0, 0.5781, 1.0, 0.6959, 0.9688, 0.6896, 0.9838, 0.5781, 1.0, 0.7058, 0.9558, 0.6959, 0.9688, 0.5781, 1.0, 0.5781, 0.75, 0.75, 0.9375, 0.7338, 0.9396, 0.5781, 0.75, 0.7338, 0.9396, 0.7188, 0.9459, 0.5781, 0.75, 0.7188, 0.9459, 0.7058, 0.9558, 0.5781, 0.75, 0.7058, 0.9558, 0.5781, 1.0, 0.9219, 1.0, 0.8125, 1.0, 0.8104, 0.9838, 0.9219, 1.0, 0.8104, 0.9838, 0.8041, 0.9688, 0.9219, 1.0, 0.8041, 0.9688, 0.7942, 0.9558, 0.9219, 0.75, 0.7942, 0.9558, 0.7812, 0.9459, 0.9219, 0.75, 0.7812, 0.9459, 0.7662, 0.9396, 0.9219, 0.75, 0.7662, 0.9396, 0.75, 0.9375, 0.9219, 0.75, 0.75, 0.9375, 0.5781, 0.75, 0.9219, 0.75, 0.9219, 1.0, 0.7942, 0.9558, 0.6187, 0.9838, 0.4938, 1.0, 0.6187, 1.0, 0.6187, 0.9838, 0.4938, 0.9838, 0.4938, 1.0, 0.6187, 0.9688, 0.4938, 0.9688, 0.4938, 0.9838, 0.6187, 0.9688, 0.4938, 0.9838, 0.6187, 0.9838, 0.6187, 0.9558, 0.4938, 0.9558, 0.4938, 0.9688, 0.6187, 0.9558, 0.4938, 0.9688, 0.6187, 0.9688, 0.7812, 0.6187, 0.7812, 0.4938, 0.7942, 0.4938, 0.7812, 0.6187, 0.7942, 0.4938, 0.7942, 0.6187, 0.7662, 0.6187, 0.7662, 0.4938, 0.7812, 0.4938, 0.7662, 0.6187, 0.7812, 0.4938, 0.7812, 0.6187, 0.75, 0.6187, 0.75, 0.4938, 0.7662, 0.4938, 0.75, 0.6187, 0.7662, 0.4938, 0.7662, 0.6187, 0.7338, 0.6187, 0.7338, 0.4938, 0.75, 0.4938, 0.7338, 0.6187, 0.75, 0.4938, 0.75, 0.6187, 0.7188, 0.6187, 0.7188, 0.4938, 0.7338, 0.4938, 0.7188, 0.6187, 0.7338, 0.4938, 0.7338, 0.6187, 0.7058, 0.6187, 0.7058, 0.4938, 0.7188, 0.4938, 0.7058, 0.6187, 0.7188, 0.4938, 0.7188, 0.6187, 0.6187, 0.9688, 0.4938, 0.9688, 0.4938, 0.9558, 0.6187, 0.9688, 0.4938, 0.9558, 0.6187, 0.9558, 0.6187, 0.9838, 0.4938, 0.9838, 0.4938, 0.9688, 0.6187, 0.9838, 0.4938, 0.9688, 0.6187, 0.9688, 0.6187, 1.0, 0.4938, 1.0, 0.4938, 0.9838, 0.6187, 1.0, 0.4938, 0.9838, 0.6187, 0.9838, 0.6959, 0.9688, 0.5781, 0.8594, 0.5781, 1.0, 0.6959, 0.9688, 0.7058, 0.9558, 0.5781, 0.8594, 0.7188, 0.9459, 0.5781, 0.8594, 0.7058, 0.9558, 0.6896, 0.9838, 0.6959, 0.9688, 0.5781, 1.0, 0.7338, 0.9396, 0.5781, 0.8594, 0.7188, 0.9459, 0.6875, 1.0, 0.6896, 0.9838, 0.5781, 1.0, 0.75, 0.9375, 0.5781, 0.8594, 0.7338, 0.9396, 0.9219, 0.8594, 0.75, 0.9375, 0.7662, 0.9396, 0.9219, 0.8594, 0.7662, 0.9396, 0.7812, 0.9459, 0.9219, 0.8594, 0.7812, 0.9459, 0.7942, 0.9558, 0.9219, 0.8594, 0.7942, 0.9558, 0.8041, 0.9688, 0.9219, 0.8594, 0.5781, 0.8594, 0.75, 0.9375, 0.9219, 1.0, 0.8041, 0.9688, 0.8104, 0.9838, 0.9219, 1.0, 0.8104, 0.9838, 0.8125, 1.0, 0.9219, 1.0, 0.9219, 0.8594, 0.8041, 0.9688, 0.6187, 0.8594, 0.6125, 1.0, 0.6125, 0.8594, 0.6187, 0.8594, 0.6187, 1.0, 0.6125, 1.0, 0.1896, 0.9838, 0.1875, 1.0, 0.07812, 1.0, 0.1959, 0.9688, 0.1896, 0.9838, 0.07812, 1.0, 0.2058, 0.9558, 0.1959, 0.9688, 0.07812, 1.0, 0.07812, 0.75, 0.25, 0.9375, 0.2338, 0.9396, 0.07812, 0.75, 0.2338, 0.9396, 0.2188, 0.9459, 0.07812, 0.75, 0.2188, 0.9459, 0.2058, 0.9558, 0.07812, 0.75, 0.2058, 0.9558, 0.07812, 1.0, 0.4219, 1.0, 0.3125, 1.0, 0.3104, 0.9838, 0.4219, 1.0, 0.3104, 0.9838, 0.3041, 0.9688, 0.4219, 1.0, 0.3041, 0.9688, 0.2942, 0.9558, 0.4219, 0.75, 0.2942, 0.9558, 0.2812, 0.9459, 0.4219, 0.75, 0.2812, 0.9459, 0.2662, 0.9396, 0.4219, 0.75, 0.2662, 0.9396, 0.25, 0.9375, 0.4219, 0.75, 0.25, 0.9375, 0.07812, 0.75, 0.4219, 0.75, 0.4219, 1.0, 0.2942, 0.9558, 0.6187, 0.9838, 0.4938, 1.0, 0.6187, 1.0, 0.6187, 0.9838, 0.4938, 0.9838, 0.4938, 1.0, 0.6187, 0.9688, 0.4938, 0.9688, 0.4938, 0.9838, 0.6187, 0.9688, 0.4938, 0.9838, 0.6187, 0.9838, 0.6187, 0.9558, 0.4938, 0.9558, 0.4938, 0.9688, 0.6187, 0.9558, 0.4938, 0.9688, 0.6187, 0.9688, 0.2812, 0.6187, 0.2812, 0.4938, 0.2942, 0.4938, 0.2812, 0.6187, 0.2942, 0.4938, 0.2942, 0.6187, 0.2662, 0.6187, 0.2662, 0.4938, 0.2812, 0.4938, 0.2662, 0.6187, 0.2812, 0.4938, 0.2812, 0.6187, 0.25, 0.6187, 0.25, 0.4938, 0.2662, 0.4938, 0.25, 0.6187, 0.2662, 0.4938, 0.2662, 0.6187, 0.2338, 0.6187, 0.2338, 0.4938, 0.25, 0.4938, 0.2338, 0.6187, 0.25, 0.4938, 0.25, 0.6187, 0.2188, 0.6187, 0.2188, 0.4938, 0.2338, 0.4938, 0.2188, 0.6187, 0.2338, 0.4938, 0.2338, 0.6187, 0.2058, 0.6187, 0.2058, 0.4938, 0.2188, 0.4938, 0.2058, 0.6187, 0.2188, 0.4938, 0.2188, 0.6187, 0.6187, 0.9688, 0.4938, 0.9688, 0.4938, 0.9558, 0.6187, 0.9688, 0.4938, 0.9558, 0.6187, 0.9558, 0.6187, 0.9838, 0.4938, 0.9838, 0.4938, 0.9688, 0.6187, 0.9838, 0.4938, 0.9688, 0.6187, 0.9688, 0.6187, 1.0, 0.4938, 1.0, 0.4938, 0.9838, 0.6187, 1.0, 0.4938, 0.9838, 0.6187, 0.9838, 0.1959, 0.9688, 0.07812, 0.8594, 0.07812, 1.0, 0.1959, 0.9688, 0.2058, 0.9558, 0.07812, 0.8594, 0.2188, 0.9459, 0.07812, 0.8594, 0.2058, 0.9558, 0.1896, 0.9838, 0.1959, 0.9688, 0.07812, 1.0, 0.2338, 0.9396, 0.07812, 0.8594, 0.2188, 0.9459, 0.1875, 1.0, 0.1896, 0.9838, 0.07812, 1.0, 0.25, 0.9375, 0.07812, 0.8594, 0.2338, 0.9396, 0.4219, 0.8594, 0.25, 0.9375, 0.2662, 0.9396, 0.4219, 0.8594, 0.2662, 0.9396, 0.2812, 0.9459, 0.4219, 0.8594, 0.2812, 0.9459, 0.2942, 0.9558, 0.4219, 0.8594, 0.2942, 0.9558, 0.3041, 0.9688, 0.4219, 0.8594, 0.07812, 0.8594, 0.25, 0.9375, 0.4219, 1.0, 0.3041, 0.9688, 0.3104, 0.9838, 0.4219, 1.0, 0.3104, 0.9838, 0.3125, 1.0, 0.4219, 1.0, 0.4219, 0.8594, 0.3041, 0.9688, 0.6187, 0.8594, 0.6125, 1.0, 0.6125, 0.8594, 0.6187, 0.8594, 0.6187, 1.0, 0.6125, 1.0, 0.5781, 1.0, 0.5781, 0.8594, 0.4219, 0.8594, 0.5781, 1.0, 0.4219, 0.8594, 0.4219, 1.0, 0.6187, 1.0, 0.6187, 0.8594, 0.6125, 0.8594, 0.6187, 1.0, 0.6125, 0.8594, 0.6125, 1.0, 0.07812, 1.0, 0.07812, 0.8594, 0.0, 0.8594, 0.07812, 1.0, 0.0, 0.8594, 0.0, 1.0, 0.6187, 1.0, 0.6187, 0.8594, 0.6125, 0.8594, 0.6187, 1.0, 0.6125, 0.8594, 0.6125, 1.0, 0.07812, 0.1406, 0.0, 0.0, 0.0, 0.1406, 0.07812, 0.1406, 0.07812, 0.0, 0.0, 0.0, 0.6187, 0.1406, 0.6125, 0.0, 0.6125, 0.1406, 0.6187, 0.1406, 0.6187, 0.0, 0.6125, 0.0, 1.0, 0.8362, 1.0, 0.8281, 0.0, 0.8281, 1.0, 0.8362, 0.0, 0.8281, 0.0, 0.8362, 1.0, 0.8438, 0.0, 0.8362, 0.0, 0.8438, 1.0, 0.8438, 1.0, 0.8362, 0.0, 0.8362, 1.0, 0.8502, 0.0, 0.8438, 0.0, 0.8502, 1.0, 0.8502, 1.0, 0.8438, 0.0, 0.8438, 1.0, 0.7031, 0.0, 0.7096, 0.0, 0.7031, 1.0, 0.7031, 1.0, 0.7096, 0.0, 0.7096, 1.0, 0.6956, 0.0, 0.7031, 0.0, 0.6956, 1.0, 0.6956, 1.0, 0.7031, 0.0, 0.7031, 1.0, 0.6875, 0.0, 0.6956, 0.0, 0.6875, 1.0, 0.6875, 1.0, 0.6956, 0.0, 0.6956, 1.0, 0.6875, 0.0, 0.6875, 0.0, 0.6956, 1.0, 0.6956, 0.0, 0.6956, 0.0, 0.7031, 1.0, 0.6956, 1.0, 0.6875, 0.0, 0.6956, 1.0, 0.7031, 0.0, 0.7031, 0.0, 0.7096, 1.0, 0.7031, 1.0, 0.6956, 0.0, 0.7031, 1.0, 0.1498, 0.0, 0.1498, 0.0, 0.1562, 1.0, 0.7096, 1.0, 0.7031, 0.0, 0.7096, 1.0, 0.1562, 0.0, 0.1562, 0.0, 0.1638, 1.0, 0.1562, 1.0, 0.1498, 0.0, 0.1562, 1.0, 0.1638, 1.0, 0.1562, 0.0, 0.1638, 1.0, 0.1719, 0.0, 0.1638, 0.0, 0.1719, 1.0, 0.1719, 1.0, 0.1638, 0.0, 0.1638, 0.9219, 0.6187, 1.0, 0.6875, 1.0, 0.6125, 0.9219, 0.6187, 1.0, 0.6125, 0.9219, 0.6125, 0.5781, 0.6187, 1.0, 0.6875, 0.9219, 0.6187, 0.4219, 0.6187, 0.5781, 0.6187, 0.5781, 0.6125, 0.4219, 0.6187, 0.5781, 0.6125, 0.4219, 0.6125, 0.0, 0.6125, 0.07812, 0.6187, 0.07812, 0.6125, 0.0, 0.6875, 0.4219, 0.6187, 0.07812, 0.6187, 0.0, 0.6875, 0.07812, 0.6187, 0.0, 0.6125, 0.0, 0.6875, 1.0, 0.6875, 0.4219, 0.6187, 0.4219, 0.6187, 1.0, 0.6875, 0.5781, 0.6187, 0.3702, 0.549, 0.4666, 0.549, 0.4666, 0.4525, 0.3702, 0.4525, 0.5274, 0.4753, 0.6238, 0.4753, 0.6238, 0.3789, 0.5274, 0.3789, 0.5267, 0.6218, 0.6231, 0.6218, 0.6231, 0.5254, 0.5267, 0.5254])
me_shape_9_indexedfaceset.materials.append(mat_light_guide)
me_shape_9_indexedfaceset.materials.append(mat_metal_goldpins_1)
me_shape_9_indexedfaceset.materials.append(mat_plastic_case_white)
me_shape_9_indexedfaceset.materials.append(mat_power_light_red)
me_shape_9_indexedfaceset.materials.append(mat_power_light_green)
me_shape_9_indexedfaceset.materials.append(mat_power_light_blue)
me_shape_9_indexedfaceset.update()
me_shape_9_indexedfaceset.normals_split_custom_set([tuple(v) for v in zip(*[iter([1.0, -6.207e-08, 0.0, 1.0, 0.0, 0.0, 1.0, -3.585e-08, 0.0, 1.0, 7.274e-07, 0.0, 1.0, -4.159e-06, 0.0, 1.0, -5.68e-07, 0.0, 1.0, 7.274e-07, 0.0, 1.0, 0.0, 0.0, 1.0, -4.159e-06, 0.0, 1.0, 8.832e-07, 0.0, 1.0, -5.68e-07, 0.0, 1.0, 7.274e-08, 0.0, 1.0, 8.832e-07, 0.0, 1.0, 2.218e-05, 0.0, 1.0, 7.274e-07, 0.0, 1.0, 8.832e-07, 0.0, 1.0, 0.0, 0.0, 1.0, 2.218e-05, 0.0, 1.0, 8.832e-07, 0.0, 1.0, 7.274e-07, 0.0, 1.0, -5.68e-07, 0.0, 1.0, -6.914e-09, 0.0, 1.0, -6.207e-08, 0.0, 1.0, -3.585e-08, 0.0, 1.0, -6.914e-09, 0.0, 1.0, 0.0, 0.0, 1.0, -6.207e-08, 0.0, 1.0, 2.026e-06, 0.0, 1.0, 8.832e-07, 0.0, 1.0, 7.274e-08, 0.0, 1.0, 2.026e-06, 0.0, 1.0, 7.274e-08, 0.0, 1.0, 0.0, 0.0, 1.0, -6.744e-08, 0.0, 1.0, 2.026e-06, 0.0, 1.0, 0.0, 0.0, 1.0, -5.352e-06, 0.0, 1.0, -6.744e-08, 0.0, 1.0, 4.258e-06, 0.0, 1.0, 5.28e-07, 0.0, 1.0, 2.218e-05, 0.0, 1.0, 2.026e-06, 0.0, 1.0, 5.28e-07, 0.0, 1.0, 0.0, 0.0, 1.0, 2.218e-05, 0.0, 1.0, 5.28e-07, 0.0, 1.0, 2.026e-06, 0.0, 1.0, -6.744e-08, 0.0, 1.0, 5.28e-07, 0.0, 1.0, -6.744e-08, 0.0, 1.0, -5.352e-06, 0.0, 1.0, 0.0, 0.0, 1.0, 0.0, 0.0, 1.0, -6.914e-09, 0.0, -0.2588, 0.0, -0.9659, -1.292e-07, 0.0, -1.0, 1.292e-07, 0.0, -1.0, -0.2588, 0.0, -0.9659, -0.2588, 0.0, -0.9659, -1.292e-07, 0.0, -1.0, -0.5, 0.0, -0.866, -0.5, 0.0, -0.866, -0.2588, 0.0, -0.9659, -0.5, 0.0, -0.866, -0.2588, 0.0, -0.9659, -0.2588, 0.0, -0.9659, -0.7071, 0.0, -0.7071, -0.7071, 0.0, -0.7071, -0.5, 0.0, -0.866, -0.7071, 0.0, -0.7071, -0.5, 0.0, -0.866, -0.5, 0.0, -0.866, -0.866, 0.0, -0.5, -0.866, 0.0, -0.5, -0.7071, 0.0, -0.7071, -0.866, 0.0, -0.5, -0.7071, 0.0, -0.7071, -0.7071, 0.0, -0.7071, -0.9659, 0.0, -0.2588, -0.9659, 0.0, -0.2588, -0.866, 0.0, -0.5, -0.9659, 0.0, -0.2588, -0.866, 0.0, -0.5, -0.866, 0.0, -0.5, -0.9914, 0.0, -0.1305, -0.9914, 0.0, -0.1305, -0.9659, 0.0, -0.2588, -0.9914, 0.0, -0.1305, -0.9659, 0.0, -0.2588, -0.9659, 0.0, -0.2588, -0.2588, 0.0, -0.9659, -1.292e-07, 0.0, -1.0, 1.292e-07, 0.0, -1.0, -0.2588, 0.0, -0.9659, -0.2588, 0.0, -0.9659, -1.292e-07, 0.0, -1.0, -0.5, 0.0, -0.866, -0.5, 0.0, -0.866, -0.2588, 0.0, -0.9659, -0.5, 0.0, -0.866, -0.2588, 0.0, -0.9659, -0.2588, 0.0, -0.9659, -0.7071, 0.0, -0.7071, -0.7071, 0.0, -0.7071, -0.5, 0.0, -0.866, -0.7071, 0.0, -0.7071, -0.5, 0.0, -0.866, -0.5, 0.0, -0.866, -0.866, 0.0, -0.5, -0.866, 0.0, -0.5, -0.7071, 0.0, -0.7071, -0.866, 0.0, -0.5, -0.7071, 0.0, -0.7071, -0.7071, 0.0, -0.7071, -0.9659, 0.0, -0.2588, -0.9659, 0.0, -0.2588, -0.866, 0.0, -0.5, -0.9659, 0.0, -0.2588, -0.866, 0.0, -0.5, -0.866, 0.0, -0.5, -0.9914, 0.0, -0.1305, -0.9914, 0.0, -0.1305, -0.9659, 0.0, -0.2588, -0.9914, 0.0, -0.1305, -0.9659, 0.0, -0.2588, -0.9659, 0.0, -0.2588, 0.0, -1.0, 0.0, 0.0, -1.0, 0.0, 0.0, -1.0, 0.0, 0.0, -1.0, 0.0, 0.0, -1.0, 0.0, 0.0, -1.0, 0.0, 0.0, -1.0, 0.0, 0.0, -1.0, 0.0, 0.0, -1.0, 0.0, 0.0, -1.0, 0.0, 0.0, -1.0, 0.0, 0.0, -1.0, 0.0, 0.0, -1.0, 0.0, 0.0, -1.0, 0.0, 0.0, -1.0, 0.0, 0.0, -1.0, 0.0, 0.0, -1.0, 0.0, 0.0, -1.0, 0.0, 0.0, -1.0, 0.0, 0.0, -1.0, 0.0, 0.0, -1.0, 0.0, 0.0, -1.0, 0.0, 0.0, -1.0, 0.0, 0.0, -1.0, 0.0, 0.0, -1.0, 0.0, 0.0, -1.0, 0.0, 0.0, -1.0, 0.0, 0.0, -1.0, 0.0, 0.0, -1.0, 0.0, 0.0, -1.0, 0.0, 0.0, -1.0, 0.0, 0.0, -1.0, 0.0, 0.0, -1.0, 0.0, 0.0, -1.0, 0.0, 0.0, -1.0, 0.0, 0.0, -1.0, 0.0, 0.0, -1.0, 0.0, 0.0, -1.0, 0.0, 0.0, -1.0, 0.0, 0.0, -1.0, 0.0, 0.0, -1.0, 0.0, 0.0, -1.0, 0.0, 0.0, -1.0, 0.0, 0.0, -1.0, 0.0, 0.0, -1.0, 0.0, 0.0, -1.0, 0.0, 0.0, -1.0, 0.0, 0.0, -1.0, 0.0, 0.0, -1.0, 0.0, 0.0, -1.0, 0.0, 0.0, -1.0, 0.0, 0.0, -1.0, 0.0, 0.0, -1.0, 0.0, 0.0, -1.0, 0.0, 9.884e-08, 0.0, -1.0, 9.343e-08, 0.0, -1.0, 0.0, 0.0, -1.0, 4.519e-08, 0.0, -1.0, 0.0, 0.0, -1.0, 9.343e-08, 0.0, -1.0, 4.519e-08, 0.0, -1.0, 9.343e-08, 0.0, -1.0, 9.884e-08, 0.0, -1.0, 0.0, 0.0, -1.0, 0.0, 0.0, -1.0, 4.519e-08, 0.0, -1.0, -1.654e-07, 0.0, -1.0, -4.828e-08, 0.0, -1.0, 0.0, 0.0, -1.0, 0.0, 0.0, -1.0, 0.0, 0.0, -1.0, 0.0, 0.0, -1.0, 0.0, 0.0, -1.0, 0.0, 0.0, -1.0, 0.0, 0.0, -1.0, -8.135e-08, 0.0, -1.0, 0.0, 0.0, -1.0, 0.0, 0.0, -1.0, -8.135e-08, 0.0, -1.0, 0.0, 0.0, -1.0, -4.828e-08, 0.0, -1.0, -8.135e-08, 0.0, -1.0, -4.828e-08, 0.0, -1.0, -1.654e-07, 0.0, -1.0, -1.0, 0.0, 0.0, -1.0, 0.0, 0.0, -1.0, 0.0, 0.0, -1.0, 0.0, 0.0, -1.0, 0.0, 0.0, -1.0, 0.0, 0.0, 0.0, 0.0, 1.0, 0.0, 0.0, 1.0, 0.0, 0.0, 1.0, 0.0, 0.0, 1.0, 0.0, 0.0, 1.0, 0.0, 0.0, 1.0, 1.0, 0.0, 0.0, 1.0, 0.0, 0.0, 1.0, 0.0, 0.0, 1.0, 0.0, 0.0, 1.0, 0.0, 0.0, 1.0, 0.0, 0.0, -1.654e-07, 0.0, -1.0, -4.828e-08, 0.0, -1.0, 0.0, 0.0, -1.0, 0.0, 0.0, -1.0, 0.0, 0.0, -1.0, 0.0, 0.0, -1.0, 0.0, 0.0, -1.0, 0.0, 0.0, -1.0, 0.0, 0.0, -1.0, -8.135e-08, 0.0, -1.0, 0.0, 0.0, -1.0, 0.0, 0.0, -1.0, -8.135e-08, 0.0, -1.0, 0.0, 0.0, -1.0, -4.828e-08, 0.0, -1.0, -8.135e-08, 0.0, -1.0, -4.828e-08, 0.0, -1.0, -1.654e-07, 0.0, -1.0, -9.884e-08, 0.0, 1.0, -9.343e-08, 0.0, 1.0, 0.0, 0.0, 1.0, -4.519e-08, 0.0, 1.0, 0.0, 0.0, 1.0, -9.343e-08, 0.0, 1.0, -4.519e-08, 0.0, 1.0, -9.343e-08, 0.0, 1.0, -9.884e-08, 0.0, 1.0, 0.0, 0.0, 1.0, 0.0, 0.0, 1.0, -4.519e-08, 0.0, 1.0, 0.0, 0.0, 1.0, 0.0, 0.0, 1.0, 0.0, 0.0, 1.0, 0.0, 0.0, 1.0, 0.0, 0.0, 1.0, 0.0, 0.0, 1.0, 1.0, 0.0, 0.0, 1.0, 0.0, 0.0, 1.0, 0.0, 0.0, 1.0, 0.0, 0.0, 1.0, 0.0, 0.0, 1.0, 0.0, 0.0, 0.0, 0.0, -1.0, 0.0, 0.0, -1.0, 0.0, 0.0, -1.0, 0.0, 0.0, -1.0, 0.0, 0.0, -1.0, 0.0, 0.0, -1.0, -1.0, 0.0, 0.0, -1.0, 0.0, 0.0, -1.0, 0.0, 0.0, -1.0, 0.0, 0.0, -1.0, 0.0, 0.0, -1.0, 0.0, 0.0, -9.884e-08, 0.0, 1.0, -9.343e-08, 0.0, 1.0, 0.0, 0.0, 1.0, -4.519e-08, 0.0, 1.0, 0.0, 0.0, 1.0, -9.343e-08, 0.0, 1.0, -4.519e-08, 0.0, 1.0, -9.343e-08, 0.0, 1.0, -9.884e-08, 0.0, 1.0, 0.0, 0.0, 1.0, 0.0, 0.0, 1.0, -4.519e-08, 0.0, 1.0, 1.654e-07, 0.0, 1.0, 4.828e-08, 0.0, 1.0, 0.0, 0.0, 1.0, 0.0, 0.0, 1.0, 0.0, 0.0, 1.0, 0.0, 0.0, 1.0, 0.0, 0.0, 1.0, 0.0, 0.0, 1.0, 0.0, 0.0, 1.0, 8.135e-08, 0.0, 1.0, 0.0, 0.0, 1.0, 0.0, 0.0, 1.0, 8.135e-08, 0.0, 1.0, 0.0, 0.0, 1.0, 4.828e-08, 0.0, 1.0, 8.135e-08, 0.0, 1.0, 4.828e-08, 0.0, 1.0, 1.654e-07, 0.0, 1.0, 1.0, 0.0, 0.0, 1.0, 0.0, 0.0, 1.0, 0.0, 0.0, 1.0, 0.0, 0.0, 1.0, 0.0, 0.0, 1.0, 0.0, 0.0, 0.0, 0.0, -1.0, 0.0, 0.0, -1.0, 0.0, 0.0, -1.0, 0.0, 0.0, -1.0, 0.0, 0.0, -1.0, 0.0, 0.0, -1.0, -1.0, 0.0, 0.0, -1.0, 0.0, 0.0, -1.0, 0.0, 0.0, -1.0, 0.0, 0.0, -1.0, 0.0, 0.0, -1.0, 0.0, 0.0, 1.654e-07, 0.0, 1.0, 4.828e-08, 0.0, 1.0, 0.0, 0.0, 1.0, 0.0, 0.0, 1.0, 0.0, 0.0, 1.0, 0.0, 0.0, 1.0, 0.0, 0.0, 1.0, 0.0, 0.0, 1.0, 0.0, 0.0, 1.0, 8.135e-08, 0.0, 1.0, 0.0, 0.0, 1.0, 0.0, 0.0, 1.0, 8.135e-08, 0.0, 1.0, 0.0, 0.0, 1.0, 4.828e-08, 0.0, 1.0, 8.135e-08, 0.0, 1.0, 4.828e-08, 0.0, 1.0, 1.654e-07, 0.0, 1.0, -1.0, -6.207e-08, 0.0, -1.0, 0.0, 0.0, -1.0, -3.585e-08, 0.0, -1.0, 2.112e-06, 0.0, -1.0, 0.0, 0.0, -1.0, -3.008e-06, 0.0, -1.0, 9.126e-07, 0.0, -1.0, -7.992e-07, 0.0, -1.0, 7.274e-08, 0.0, -1.0, 9.126e-07, 0.0, -1.0, -3.008e-06, 0.0, -1.0, -7.992e-07, 0.0, -1.0, 9.126e-07, 0.0, -1.0, 2.218e-05, 0.0, -1.0, 2.112e-06, 0.0, -1.0, 9.126e-07, 0.0, -1.0, 0.0, 0.0, -1.0, 2.218e-05, 0.0, -1.0, 9.126e-07, 0.0, -1.0, 2.112e-06, 0.0, -1.0, -3.008e-06, 0.0, -1.0, -6.914e-09, 0.0, -1.0, -6.207e-08, 0.0, -1.0, -3.585e-08, 0.0, -1.0, -6.914e-09, 0.0, -1.0, 0.0, 0.0, -1.0, -6.207e-08, 0.0, -1.0, 5.142e-09, 0.0, -1.0, 9.126e-07, 0.0, -1.0, 7.274e-08, 0.0, -1.0, 5.142e-09, 0.0, -1.0, 7.274e-08, 0.0, -1.0, 0.0, 0.0, -1.0, 4.903e-07, 0.0, -1.0, 5.142e-09, 0.0, -1.0, 0.0, 0.0, -1.0, 1.708e-07, 0.0, -1.0, 0.0, 0.0, -1.0, 5.142e-09, 0.0, -1.0, 1.708e-07, 0.0, -1.0, 4.903e-07, 0.0, -1.0, 3.417e-06, 0.0, -1.0, 1.708e-07, 0.0, -1.0, 5.142e-09, 0.0, -1.0, 4.903e-07, 0.0, -1.0, 0.0, 0.0, -1.0, 3.417e-06, 0.0, -1.0, 0.0, 0.0, -1.0, 0.0, 0.0, -1.0, 1.708e-07, 0.0, -1.0, 3.417e-06, 0.0, -1.0, 0.0, 0.0, -1.0, 0.0, 0.0, -1.0, -6.914e-09, 0.0, 9.884e-08, 0.0, -1.0, 9.343e-08, 0.0, -1.0, 0.0, 0.0, -1.0, 4.519e-08, 0.0, -1.0, 0.0, 0.0, -1.0, 9.343e-08, 0.0, -1.0, 4.519e-08, 0.0, -1.0, 9.343e-08, 0.0, -1.0, 9.884e-08, 0.0, -1.0, 0.0, 0.0, -1.0, 0.0, 0.0, -1.0, 4.519e-08, 0.0, -1.0, 0.0, 0.0, -1.0, 0.0, 0.0, -1.0, 0.0, 0.0, -1.0, 0.0, 0.0, -1.0, 0.0, 0.0, -1.0, 0.0, 0.0, -1.0, -1.0, 0.0, 0.0, -1.0, 0.0, 0.0, -1.0, 0.0, 0.0, -1.0, 0.0, 0.0, -1.0, 0.0, 0.0, -1.0, 0.0, 0.0, 0.0, 0.0, 1.0, 0.0, 0.0, 1.0, 0.0, 0.0, 1.0, 0.0, 0.0, 1.0, 0.0, 0.0, 1.0, 0.0, 0.0, 1.0, 1.0, 0.0, 0.0, 1.0, 0.0, 0.0, 1.0, 0.0, 0.0, 1.0, 0.0, 0.0, 1.0, 0.0, 0.0, 1.0, 0.0, 0.0, 0.0, -1.0, 0.0, 0.0, -1.0, 2.402e-09, 0.0, -1.0, 0.0, 0.0, -1.0, 0.0, 0.0, -1.0, 2.402e-09, 0.0, -1.0, 0.0, 0.0, -1.0, 0.0, 0.0, -1.0, 0.0, 0.0, -1.0, 0.0, 0.0, -1.0, 0.0, 0.0, -1.0, 2.402e-09, 0.0, -1.0, 0.0, 0.0, -1.0, 0.0, 0.0, -1.0, 0.0, 0.0, -1.0, 0.0, 0.0, -1.0, 1.985e-09, 0.0, -1.0, 2.402e-09, 0.0, -1.0, 2.402e-09, 0.0, -1.0, 1.985e-09, 0.0, -1.0, 2.402e-09, 0.0, -1.0, 0.0, 0.0, -1.0, 0.0, 0.0, -1.0, 0.0, 0.0, -1.0, 0.0, 0.0, -1.0, 0.0, 0.0, -1.0, 2.402e-09, 0.0, -1.0, 1.985e-09, 0.0, -1.0, 0.0, 0.0, -1.0, 2.402e-09, 0.0, -1.0, 0.0, 0.0, -1.0, 3.882e-09, 0.0, -1.0, 2.402e-09, 0.0, -1.0, 0.0, 0.0, -1.0, -3.512e-09, 0.0, -1.0, 3.882e-09, 0.0, -1.0, 7.144e-09, 0.0, -1.0, -3.512e-09, 0.0, -1.0, 7.144e-09, 0.0, -1.0, -2.995e-08, 0.0, -1.0, -3.512e-09, 0.0, -1.0, -2.995e-08, 0.0, -1.0, -2.202e-08, 0.0, -1.0, -3.512e-09, 0.0, -1.0, 2.402e-09, 0.0, -1.0, 3.882e-09, 0.9659, 0.0, -0.2588, 0.9914, 0.0, -0.1305, 0.9914, 0.0, -0.1305, 0.9659, 0.0, -0.2588, 0.9659, 0.0, -0.2588, 0.9914, 0.0, -0.1305, 0.866, 0.0, -0.5, 0.866, 0.0, -0.5, 0.9659, 0.0, -0.2588, 0.866, 0.0, -0.5, 0.9659, 0.0, -0.2588, 0.9659, 0.0, -0.2588, 0.7071, 0.0, -0.7071, 0.7071, 0.0, -0.7071, 0.866, 0.0, -0.5, 0.7071, 0.0, -0.7071, 0.866, 0.0, -0.5, 0.866, 0.0, -0.5, 0.5, 0.0, -0.866, 0.5, 0.0, -0.866, 0.7071, 0.0, -0.7071, 0.5, 0.0, -0.866, 0.7071, 0.0, -0.7071, 0.7071, 0.0, -0.7071, 0.2588, 0.0, -0.9659, 0.2588, 0.0, -0.9659, 0.5, 0.0, -0.866, 0.2588, 0.0, -0.9659, 0.5, 0.0, -0.866, 0.5, 0.0, -0.866, 1.292e-07, 0.0, -1.0, -1.292e-07, 0.0, -1.0, 0.2588, 0.0, -0.9659, 1.292e-07, 0.0, -1.0, 0.2588, 0.0, -0.9659, 0.2588, 0.0, -0.9659, 0.0, 1.0, 5.051e-07, 0.0, 1.0, 1.327e-06, 0.0, 1.0, 1.216e-07, 0.0, 1.0, 0.0, 0.0, 1.0, 1.216e-07, 0.0, 1.0, 4.519e-08, 0.0, 1.0, 0.0, 0.0, 1.0, 5.051e-07, 0.0, 1.0, 1.216e-07, 0.0, 1.0, 0.0, 0.0, 1.0, 0.0, 0.0, 1.0, 4.519e-08, 0.0, 1.0, 0.0, 0.0, 1.0, 0.0, 0.0, 1.0, 4.519e-08, 0.0, 1.0, 1.073e-06, 0.0, 1.0, 0.0, 0.0, 1.0, 4.519e-08, 0.0, 1.0, -2.949e-08, 0.0, 1.0, 1.073e-06, 0.0, 1.0, 4.519e-08, 0.0, 1.0, 1.074e-08, 0.0, 1.0, 4.146e-07, 0.0, 1.0, -7.217e-08, 0.0, 1.0, 1.074e-08, 0.0, 1.0, -7.217e-08, 0.0, 1.0, 1.192e-07, 0.0, 1.0, -2.118e-08, 0.0, 1.0, 1.192e-07, 0.0, 1.0, -8.292e-08, 0.0, 1.0, -2.118e-08, 0.0, 1.0, -8.292e-08, 0.0, 1.0, 2.275e-07, 0.0, 1.0, -2.118e-08, 0.0, 1.0, 2.275e-07, 0.0, 1.0, -1.035e-06, 0.0, 1.0, -2.118e-08, 0.0, 1.0, -1.035e-06, 0.0, 1.0, -2.949e-08, 0.0, 1.0, -2.118e-08, 0.0, 1.0, -2.949e-08, 0.0, 1.0, 4.519e-08, 0.0, 1.0, -2.118e-08, 0.0, 1.0, 1.074e-08, 0.0, 1.0, 1.192e-07, -1.0, 0.0, 0.0, -1.0, 0.0, 0.0, -1.0, 0.0, 0.0, -1.0, 0.0, 0.0, -1.0, 0.0, 0.0, -1.0, 0.0, 0.0, 0.0, 1.0, 0.0, 0.0, 1.0, 0.0, 0.0, 1.0, 0.0, 0.0, 1.0, 0.0, 0.0, 1.0, 0.0, 0.0, 1.0, 0.0, 1.0, 0.0, 0.0, 1.0, 0.0, 0.0, 1.0, 0.0, 0.0, 1.0, 0.0, 0.0, 1.0, 0.0, 0.0, 1.0, 0.0, 0.0, 0.0, 1.0, 0.0, 0.0, 1.0, 0.0, 0.0, 1.0, 0.0, 0.0, 1.0, 3.901e-07, 0.0, 1.0, 0.0, 0.0, 1.0, 8.076e-09, 0.0, 1.0, 3.901e-07, 0.0, 1.0, 0.0, 0.0, 1.0, 0.0, 0.0, 1.0, -9.139e-08, 0.0, 1.0, 3.901e-07, 0.0, 1.0, 8.076e-09, 0.0, 1.0, 3.641e-07, 0.0, 1.0, -9.139e-08, 0.0, 1.0, 8.076e-09, 0.0, 1.0, -7.98e-07, 0.0, 1.0, 3.641e-07, 0.0, 1.0, 8.076e-09, 0.0, 1.0, -2.949e-08, 0.0, 1.0, -7.98e-07, 0.0, 1.0, 8.076e-09, 0.0, 1.0, 1.5e-08, 0.0, 1.0, 6.84e-07, 0.0, 1.0, -1.421e-07, 0.0, 1.0, 1.5e-08, 0.0, 1.0, -1.421e-07, 0.0, 1.0, -3.461e-07, 0.0, 1.0, 1.593e-08, 0.0, 1.0, -3.461e-07, 0.0, 1.0, 8.461e-09, 0.0, 1.0, 1.593e-08, 0.0, 1.0, 8.461e-09, 0.0, 1.0, -1.365e-07, 0.0, 1.0, 1.593e-08, 0.0, 1.0, -1.365e-07, 0.0, 1.0, 8.355e-07, 0.0, 1.0, 1.593e-08, 0.0, 1.0, 8.355e-07, 0.0, 1.0, -2.949e-08, 0.0, 1.0, 1.593e-08, 0.0, 1.0, -2.949e-08, 0.0, 1.0, 8.076e-09, 0.0, 1.0, 1.593e-08, 0.0, 1.0, 1.5e-08, 0.0, 1.0, -3.461e-07, 0.9659, 0.0, -0.2588, 0.9914, 0.0, -0.1305, 0.9914, 0.0, -0.1305, 0.9659, 0.0, -0.2588, 0.9659, 0.0, -0.2588, 0.9914, 0.0, -0.1305, 0.866, 0.0, -0.5, 0.866, 0.0, -0.5, 0.9659, 0.0, -0.2588, 0.866, 0.0, -0.5, 0.9659, 0.0, -0.2588, 0.9659, 0.0, -0.2588, 0.7071, 0.0, -0.7071, 0.7071, 0.0, -0.7071, 0.866, 0.0, -0.5, 0.7071, 0.0, -0.7071, 0.866, 0.0, -0.5, 0.866, 0.0, -0.5, 0.5, 0.0, -0.866, 0.5, 0.0, -0.866, 0.7071, 0.0, -0.7071, 0.5, 0.0, -0.866, 0.7071, 0.0, -0.7071, 0.7071, 0.0, -0.7071, 0.2588, 0.0, -0.9659, 0.2588, 0.0, -0.9659, 0.5, 0.0, -0.866, 0.2588, 0.0, -0.9659, 0.5, 0.0, -0.866, 0.5, 0.0, -0.866, 1.292e-07, 0.0, -1.0, -1.292e-07, 0.0, -1.0, 0.2588, 0.0, -0.9659, 1.292e-07, 0.0, -1.0, 0.2588, 0.0, -0.9659, 0.2588, 0.0, -0.9659, 0.0, -1.0, 0.0, 0.0, -1.0, 2.402e-09, 0.0, -1.0, 0.0, 0.0, -1.0, 0.0, 0.0, -1.0, 2.402e-09, 0.0, -1.0, 0.0, 0.0, -1.0, 0.0, 0.0, -1.0, 0.0, 0.0, -1.0, 0.0, 0.0, -1.0, 0.0, 0.0, -1.0, 2.402e-09, 0.0, -1.0, 0.0, 0.0, -1.0, 0.0, 0.0, -1.0, 0.0, 0.0, -1.0, 0.0, 0.0, -1.0, 1.985e-09, 0.0, -1.0, 2.402e-09, 0.0, -1.0, 2.402e-09, 0.0, -1.0, 1.985e-09, 0.0, -1.0, 2.402e-09, 0.0, -1.0, 0.0, 0.0, -1.0, 0.0, 0.0, -1.0, 0.0, 0.0, -1.0, 0.0, 0.0, -1.0, 0.0, 0.0, -1.0, 2.402e-09, 0.0, -1.0, 1.985e-09, 0.0, -1.0, 0.0, 0.0, -1.0, 2.402e-09, 0.0, -1.0, 0.0, 0.0, -1.0, 3.882e-09, 0.0, -1.0, 2.402e-09, 0.0, -1.0, 0.0, 0.0, -1.0, -3.512e-09, 0.0, -1.0, 3.882e-09, 0.0, -1.0, 7.144e-09, 0.0, -1.0, -3.512e-09, 0.0, -1.0, 7.144e-09, 0.0, -1.0, -2.995e-08, 0.0, -1.0, -3.512e-09, 0.0, -1.0, -2.995e-08, 0.0, -1.0, -2.202e-08, 0.0, -1.0, -3.512e-09, 0.0, -1.0, 2.402e-09, 0.0, -1.0, 3.882e-09, 0.0, 1.0, 0.0, 0.0, 1.0, 0.0, 0.0, 1.0, 0.0, 0.0, 1.0, 0.0, 0.0, 1.0, 0.0, 0.0, 1.0, 0.0, 1.0, 0.0, 0.0, 1.0, 0.0, 0.0, 1.0, 0.0, 0.0, 1.0, 0.0, 0.0, 1.0, 0.0, 0.0, 1.0, 0.0, 0.0, 0.0, 1.0, 0.0, 0.0, 1.0, 0.0, 0.0, 1.0, 0.0, 0.0, 1.0, 0.0, 0.0, 1.0, 0.0, 0.0, 1.0, 0.0, 0.0, 0.0, 1.0, 0.0, 0.0654, 0.9979, 0.0, 0.0, 1.0, 0.0, 0.0, 1.0, 0.0, 0.0, 1.0, 0.0, 0.0, 1.0, 0.0, 0.0, 1.0, 0.0, 0.0654, 0.9979, 0.0, 0.0, 1.0, 0.0, 0.0, 1.0, 0.0, 0.0, 1.0, 0.0, 0.0, 1.0, 0.0, 0.0, 1.0, 0.0, 0.0, 1.0, 0.0, 0.0, 1.0, -1.426e-07, 0.0, 1.0, -2.555e-08, 0.0, 1.0, 0.0, 0.0, 1.0, -4.069e-08, 0.0654, 0.9979, 0.0, 0.0, 1.0, -2.555e-08, 0.0, 1.0, -4.069e-08, 0.0654, 0.9979, -2.555e-08, 0.0, 1.0, -1.426e-07, 0.0, 1.0, -4.069e-08, 0.0654, 0.9979, 0.0, 0.0654, 0.9979, 0.0, 0.0, 1.0, 0.0, 0.0, 1.0, 0.0, 0.0654, 0.9979, 0.0, 0.0, 1.0, 0.0, 0.9979, 0.0654, 0.0, 0.9979, -0.06541, 0.0, 0.9979, -0.0654, 0.0, 0.9979, 0.0654, 0.0, 0.9979, -0.0654, 0.0, 0.9979, 0.06541, 0.0, -1.0, 0.0, 0.0, -1.0, 0.0, 0.0, -1.0, 0.0, 0.0, -1.0, 0.0, 0.0, -1.0, 0.0, 0.0, -1.0, 0.0, 0.0, -1.0, -4.033e-09, 0.0, -1.0, 0.0, 0.0, -1.0, 0.0, 0.0, -1.0, -1.414e-09, 0.0, -1.0, 2.05e-09, 0.0, -1.0, 3.372e-09, 0.0, -1.0, -1.414e-09, 0.0, -1.0, 3.372e-09, 0.0, -1.0, -4.392e-09, 0.0, -1.0, -1.414e-09, 0.0, -1.0, -4.392e-09, 0.0, -1.0, -4.033e-09, 0.0, -1.0, -1.414e-09, 0.0, -1.0, -4.033e-09, 0.0, -1.0, 0.0, 0.0, -1.0, 3.512e-09, 0.0, -1.0, 2.202e-08, 0.0, -1.0, 2.995e-08, 0.0, -1.0, 3.512e-09, 0.0, -1.0, 2.995e-08, 0.0, -1.0, -7.144e-09, 0.0, -1.0, 3.512e-09, 0.0, -1.0, -7.144e-09, 0.0, -1.0, -7.915e-09, 0.0, -1.0, -1.414e-09, 0.0, -1.0, -7.915e-09, 0.0, -1.0, -4.392e-09, 0.0, -1.0, -1.414e-09, 0.0, -1.0, -4.392e-09, 0.0, -1.0, 3.372e-09, 0.0, -1.0, -1.414e-09, 0.0, -1.0, 3.372e-09, 0.0, -1.0, 2.05e-09, 0.0, -1.0, -1.414e-09, 0.0, -1.0, 2.05e-09, 0.0, -1.0, -1.414e-09, 0.0, -1.0, -1.414e-09, 0.0, -1.0, 3.512e-09, 0.0, -1.0, -7.915e-09, -0.9659, 0.0, 0.2588, -0.9914, 0.0, 0.1305, -0.9914, 0.0, 0.1305, -0.9659, 0.0, 0.2588, -0.9659, 0.0, 0.2588, -0.9914, 0.0, 0.1305, -0.866, 0.0, 0.5, -0.866, 0.0, 0.5, -0.9659, 0.0, 0.2588, -0.866, 0.0, 0.5, -0.9659, 0.0, 0.2588, -0.9659, 0.0, 0.2588, -0.7071, 0.0, 0.7071, -0.7071, 0.0, 0.7071, -0.866, 0.0, 0.5, -0.7071, 0.0, 0.7071, -0.866, 0.0, 0.5, -0.866, 0.0, 0.5, -0.5, 0.0, 0.866, -0.5, 0.0, 0.866, -0.7071, 0.0, 0.7071, -0.5, 0.0, 0.866, -0.7071, 0.0, 0.7071, -0.7071, 0.0, 0.7071, -0.2588, 0.0, 0.9659, -0.2588, 0.0, 0.9659, -0.5, 0.0, 0.866, -0.2588, 0.0, 0.9659, -0.5, 0.0, 0.866, -0.5, 0.0, 0.866, -1.292e-07, 0.0, 1.0, 1.292e-07, 0.0, 1.0, -0.2588, 0.0, 0.9659, -1.292e-07, 0.0, 1.0, -0.2588, 0.0, 0.9659, -0.2588, 0.0, 0.9659, 0.2588, 0.0, 0.9659, 0.2588, 0.0, 0.9659, 1.292e-07, 0.0, 1.0, 0.2588, 0.0, 0.9659, 1.292e-07, 0.0, 1.0, -1.292e-07, 0.0, 1.0, 0.5, 0.0, 0.866, 0.5, 0.0, 0.866, 0.2588, 0.0, 0.9659, 0.5, 0.0, 0.866, 0.2588, 0.0, 0.9659, 0.2588, 0.0, 0.9659, 0.7071, 0.0, 0.7071, 0.7071, 0.0, 0.7071, 0.5, 0.0, 0.866, 0.7071, 0.0, 0.7071, 0.5, 0.0, 0.866, 0.5, 0.0, 0.866, 0.866, 0.0, 0.5, 0.866, 0.0, 0.5, 0.7071, 0.0, 0.7071, 0.866, 0.0, 0.5, 0.7071, 0.0, 0.7071, 0.7071, 0.0, 0.7071, 0.9659, 0.0, 0.2588, 0.9659, 0.0, 0.2588, 0.866, 0.0, 0.5, 0.9659, 0.0, 0.2588, 0.866, 0.0, 0.5, 0.866, 0.0, 0.5, 0.9914, 0.0, 0.1305, 0.9914, 0.0, 0.1305, 0.9659, 0.0, 0.2588, 0.9914, 0.0, 0.1305, 0.9659, 0.0, 0.2588, 0.9659, 0.0, 0.2588, 0.0, 1.0, 0.0, 0.0, 1.0, -4.519e-08, 0.0, 1.0, -1.216e-07, 0.0, 1.0, 0.0, 0.0, 1.0, 0.0, 0.0, 1.0, -4.519e-08, 0.0, 1.0, 0.0, 0.0, 1.0, -4.519e-08, 0.0, 1.0, 0.0, 0.0, 1.0, -5.051e-07, 0.0, 1.0, 0.0, 0.0, 1.0, -1.216e-07, 0.0, 1.0, -1.073e-06, 0.0, 1.0, -4.519e-08, 0.0, 1.0, 0.0, 0.0, 1.0, -1.327e-06, 0.0, 1.0, -5.051e-07, 0.0, 1.0, -1.216e-07, 0.0, 1.0, 2.949e-08, 0.0, 1.0, -4.519e-08, 0.0, 1.0, -1.073e-06, 0.0, 1.0, 2.118e-08, 0.0, 1.0, 2.949e-08, 0.0, 1.0, 1.035e-06, 0.0, 1.0, 2.118e-08, 0.0, 1.0, 1.035e-06, 0.0, 1.0, -2.275e-07, 0.0, 1.0, 2.118e-08, 0.0, 1.0, -2.275e-07, 0.0, 1.0, 8.292e-08, 0.0, 1.0, 2.118e-08, 0.0, 1.0, 8.292e-08, 0.0, 1.0, -1.192e-07, 0.0, 1.0, 2.118e-08, 0.0, 1.0, -4.519e-08, 0.0, 1.0, 2.949e-08, 0.0, 1.0, -1.074e-08, 0.0, 1.0, -1.192e-07, 0.0, 1.0, 7.217e-08, 0.0, 1.0, -1.074e-08, 0.0, 1.0, 7.217e-08, 0.0, 1.0, -4.146e-07, 0.0, 1.0, -1.074e-08, 0.0, 1.0, 2.118e-08, 0.0, 1.0, -1.192e-07, 1.0, 0.0, 0.0, 1.0, 0.0, 0.0, 1.0, 0.0, 0.0, 1.0, 0.0, 0.0, 1.0, 0.0, 0.0, 1.0, 0.0, 0.0, 0.0, -1.0, 0.0, 0.0, -1.0, 0.0, 0.0, -1.0, 0.0, 0.0, -1.0, 0.0, 0.0, -1.0, 0.0, 0.0, -1.0, 0.0, 0.0, -1.0, -4.033e-09, 0.0, -1.0, 0.0, 0.0, -1.0, 0.0, 0.0, -1.0, -1.414e-09, 0.0, -1.0, 2.05e-09, 0.0, -1.0, 3.372e-09, 0.0, -1.0, -1.414e-09, 0.0, -1.0, 3.372e-09, 0.0, -1.0, -4.392e-09, 0.0, -1.0, -1.414e-09, 0.0, -1.0, -4.392e-09, 0.0, -1.0, -4.033e-09, 0.0, -1.0, -1.414e-09, 0.0, -1.0, -4.033e-09, 0.0, -1.0, 0.0, 0.0, -1.0, 3.512e-09, 0.0, -1.0, 2.202e-08, 0.0, -1.0, 2.995e-08, 0.0, -1.0, 3.512e-09, 0.0, -1.0, 2.995e-08, 0.0, -1.0, -7.144e-09, 0.0, -1.0, 3.512e-09, 0.0, -1.0, -7.144e-09, 0.0, -1.0, -7.915e-09, 0.0, -1.0, -1.414e-09, 0.0, -1.0, -7.915e-09, 0.0, -1.0, -4.392e-09, 0.0, -1.0, -1.414e-09, 0.0, -1.0, -4.392e-09, 0.0, -1.0, 3.372e-09, 0.0, -1.0, -1.414e-09, 0.0, -1.0, 3.372e-09, 0.0, -1.0, 2.05e-09, 0.0, -1.0, -1.414e-09, 0.0, -1.0, 2.05e-09, 0.0, -1.0, -1.414e-09, 0.0, -1.0, -1.414e-09, 0.0, -1.0, 3.512e-09, 0.0, -1.0, -7.915e-09, -0.9659, 0.0, 0.2588, -0.9914, 0.0, 0.1305, -0.9914, 0.0, 0.1305, -0.9659, 0.0, 0.2588, -0.9659, 0.0, 0.2588, -0.9914, 0.0, 0.1305, -0.866, 0.0, 0.5, -0.866, 0.0, 0.5, -0.9659, 0.0, 0.2588, -0.866, 0.0, 0.5, -0.9659, 0.0, 0.2588, -0.9659, 0.0, 0.2588, -0.7071, 0.0, 0.7071, -0.7071, 0.0, 0.7071, -0.866, 0.0, 0.5, -0.7071, 0.0, 0.7071, -0.866, 0.0, 0.5, -0.866, 0.0, 0.5, -0.5, 0.0, 0.866, -0.5, 0.0, 0.866, -0.7071, 0.0, 0.7071, -0.5, 0.0, 0.866, -0.7071, 0.0, 0.7071, -0.7071, 0.0, 0.7071, -0.2588, 0.0, 0.9659, -0.2588, 0.0, 0.9659, -0.5, 0.0, 0.866, -0.2588, 0.0, 0.9659, -0.5, 0.0, 0.866, -0.5, 0.0, 0.866, -1.292e-07, 0.0, 1.0, 1.292e-07, 0.0, 1.0, -0.2588, 0.0, 0.9659, -1.292e-07, 0.0, 1.0, -0.2588, 0.0, 0.9659, -0.2588, 0.0, 0.9659, 0.2588, 0.0, 0.9659, 0.2588, 0.0, 0.9659, 1.292e-07, 0.0, 1.0, 0.2588, 0.0, 0.9659, 1.292e-07, 0.0, 1.0, -1.292e-07, 0.0, 1.0, 0.5, 0.0, 0.866, 0.5, 0.0, 0.866, 0.2588, 0.0, 0.9659, 0.5, 0.0, 0.866, 0.2588, 0.0, 0.9659, 0.2588, 0.0, 0.9659, 0.7071, 0.0, 0.7071, 0.7071, 0.0, 0.7071, 0.5, 0.0, 0.866, 0.7071, 0.0, 0.7071, 0.5, 0.0, 0.866, 0.5, 0.0, 0.866, 0.866, 0.0, 0.5, 0.866, 0.0, 0.5, 0.7071, 0.0, 0.7071, 0.866, 0.0, 0.5, 0.7071, 0.0, 0.7071, 0.7071, 0.0, 0.7071, 0.9659, 0.0, 0.2588, 0.9659, 0.0, 0.2588, 0.866, 0.0, 0.5, 0.9659, 0.0, 0.2588, 0.866, 0.0, 0.5, 0.866, 0.0, 0.5, 0.9914, 0.0, 0.1305, 0.9914, 0.0, 0.1305, 0.9659, 0.0, 0.2588, 0.9914, 0.0, 0.1305, 0.9659, 0.0, 0.2588, 0.9659, 0.0, 0.2588, 0.0, 1.0, -3.901e-07, 0.0, 1.0, -8.076e-09, 0.0, 1.0, 0.0, 0.0, 1.0, -3.901e-07, 0.0, 1.0, 9.139e-08, 0.0, 1.0, -8.076e-09, 0.0, 1.0, -3.641e-07, 0.0, 1.0, -8.076e-09, 0.0, 1.0, 9.139e-08, 0.0, 1.0, 0.0, 0.0, 1.0, -3.901e-07, 0.0, 1.0, 0.0, 0.0, 1.0, 7.98e-07, 0.0, 1.0, -8.076e-09, 0.0, 1.0, -3.641e-07, 0.0, 1.0, 0.0, 0.0, 1.0, 0.0, 0.0, 1.0, 0.0, 0.0, 1.0, 2.949e-08, 0.0, 1.0, -8.076e-09, 0.0, 1.0, 7.98e-07, 0.0, 1.0, -1.593e-08, 0.0, 1.0, 2.949e-08, 0.0, 1.0, -8.355e-07, 0.0, 1.0, -1.593e-08, 0.0, 1.0, -8.355e-07, 0.0, 1.0, 1.365e-07, 0.0, 1.0, -1.593e-08, 0.0, 1.0, 1.365e-07, 0.0, 1.0, -8.461e-09, 0.0, 1.0, -1.593e-08, 0.0, 1.0, -8.461e-09, 0.0, 1.0, 3.461e-07, 0.0, 1.0, -1.593e-08, 0.0, 1.0, -8.076e-09, 0.0, 1.0, 2.949e-08, 0.0, 1.0, -1.5e-08, 0.0, 1.0, 3.461e-07, 0.0, 1.0, 1.421e-07, 0.0, 1.0, -1.5e-08, 0.0, 1.0, 1.421e-07, 0.0, 1.0, -6.84e-07, 0.0, 1.0, -1.5e-08, 0.0, 1.0, -1.593e-08, 0.0, 1.0, 3.461e-07, 1.0, 0.0, 0.0, 1.0, 0.0, 0.0, 1.0, 0.0, 0.0, 1.0, 0.0, 0.0, 1.0, 0.0, 0.0, 1.0, 0.0, 0.0, 0.0, 1.0, 0.0, 0.0, 1.0, 0.0, 0.0, 1.0, 0.0, 0.0, 1.0, 0.0, 0.0, 1.0, 0.0, 0.0, 1.0, 0.0, -1.0, 0.0, 0.0, -1.0, 0.0, 0.0, -1.0, 0.0, 0.0, -1.0, 0.0, 0.0, -1.0, 0.0, 0.0, -1.0, 0.0, 0.0, 0.0, 1.0, 0.0, 0.0, 1.0, 0.0, 0.0, 1.0, 0.0, 0.0, 1.0, 0.0, 0.0, 1.0, 0.0, 0.0, 1.0, 0.0, -1.0, 0.0, 0.0, -1.0, 0.0, 0.0, -1.0, 0.0, 0.0, -1.0, 0.0, 0.0, -1.0, 0.0, 0.0, -1.0, 0.0, 0.0, 0.0, 1.0, 0.0, 0.0, 1.0, 0.0, 0.0, 1.0, 0.0, 0.0, 1.0, 0.0, 0.0, 1.0, 0.0, 0.0, 1.0, 0.0, -1.0, 0.0, 0.0, -1.0, 0.0, 0.0, -1.0, 0.0, 0.0, -1.0, 0.0, 0.0, -1.0, 0.0, 0.0, -1.0, 0.0, 0.0, 0.0, 0.9659, 0.2588, 0.0, 0.9979, 0.0654, 0.0, 0.9979, 0.06541, 0.0, 0.9659, 0.2588, 0.0, 0.9979, 0.06541, 0.0, 0.9659, 0.2588, 0.0, 0.866, 0.5, 0.0, 0.9659, 0.2588, 0.0, 0.866, 0.5, 0.0, 0.866, 0.5, 0.0, 0.9659, 0.2588, 0.0, 0.9659, 0.2588, 0.0, 0.7071, 0.7071, 0.0, 0.866, 0.5, 0.0, 0.7071, 0.7071, 0.0, 0.7071, 0.7071, 0.0, 0.866, 0.5, 0.0, 0.866, 0.5, 0.0, 0.5, 0.866, 0.0, 0.7071, 0.7071, 0.0, 0.5, 0.866, 0.0, 0.5, 0.866, 0.0, 0.7071, 0.7071, 0.0, 0.7071, 0.7071, 0.0, 0.2588, 0.9659, 0.0, 0.5, 0.866, 0.0, 0.2588, 0.9659, 0.0, 0.2588, 0.9659, 0.0, 0.5, 0.866, 0.0, 0.5, 0.866, -4.069e-08, 0.0654, 0.9979, 0.0, 0.2588, 0.9659, 0.0, 0.0654, 0.9979, -4.069e-08, 0.0654, 0.9979, 0.0, 0.2588, 0.9659, 0.0, 0.2588, 0.9659, 0.0, 0.0654, -0.9979, 4.069e-08, 0.0654, -0.9979, 0.0, 0.2588, -0.9659, 0.0, 0.2588, -0.9659, 0.0, 0.2588, -0.9659, 0.0, 0.5, -0.866, 0.0, 0.2588, -0.9659, 0.0, 0.0654, -0.9979, 0.0, 0.2588, -0.9659, 0.0, 0.5, -0.866, 0.0, 0.5, -0.866, 0.0, 0.7071, -0.7071, 0.0, 0.5, -0.866, 0.0, 0.2588, -0.9659, 0.0, 0.5, -0.866, 0.0, 0.7071, -0.7071, 0.0, 0.7071, -0.7071, 0.0, 0.866, -0.5, 0.0, 0.7071, -0.7071, 0.0, 0.5, -0.866, 0.0, 0.7071, -0.7071, 0.0, 0.866, -0.5, 0.0, 0.866, -0.5, 0.0, 0.9659, -0.2588, 0.0, 0.866, -0.5, 0.0, 0.7071, -0.7071, 0.0, 0.866, -0.5, 0.0, 0.9659, -0.2588, 0.0, 0.866, -0.5, 0.0, 0.9659, -0.2588, 0.0, 0.9979, -0.06541, 0.0, 0.9659, -0.2588, 0.0, 0.9979, -0.0654, 0.0, 0.9979, -0.06541, 0.0, 0.9659, -0.2588, 0.0, 0.9659, -0.2588, 0.0, 0.0, -1.0, 0.0, 0.0654, -0.9979, 0.0, 0.0, -1.0, 0.0, 0.0, -1.0, 0.0, 0.0, -1.0, 0.0, 0.0, -1.0, 0.0, 0.0, -1.0, 0.0, 0.0654, -0.9979, 0.0, 0.0, -1.0, 0.0, 0.0, -1.0, 0.0, 0.0, -1.0, 0.0, 0.0, -1.0, 0.0, 0.0, -1.0, 0.0, 0.0, -1.0, 0.0, 0.0, -1.0, 1.426e-07, 0.0, -1.0, 2.555e-08, 0.0, -1.0, 0.0, 0.0, -1.0, 4.069e-08, 0.0654, -0.9979, 0.0, 0.0, -1.0, 2.555e-08, 0.0, -1.0, 4.069e-08, 0.0654, -0.9979, 2.555e-08, 0.0, -1.0, 1.426e-07, 0.0, -1.0, 4.069e-08, 0.0654, -0.9979, 0.0, 0.0654, -0.9979, 0.0, 0.0, -1.0, 0.0, 0.0, -1.0, 0.0, 0.0654, -0.9979, 0.0, 0.0, -1.0, 0.0, 1.0, 0.0, 0.0, 1.0, 0.0, 0.0, 1.0, 0.0, 0.0, 1.0, 0.0, 0.0, 1.0, 0.0, 0.0, 1.0, 0.0, 0.0, 1.0, 0.0, 0.0, 1.0, 0.0, 0.0, 1.0, 0.0, 0.0, 1.0, 0.0, 0.0, 1.0, 0.0, 0.0, 1.0, 0.0])] * 3)])

# ---- objects
ob_shape_9_indexedfaceset = bpy.data.objects.new('SHAPE_9_IndexedFaceSet', me_shape_9_indexedfaceset)

# ---- transforms, parenting, visibility, modifiers, constraints
ob_shape_9_indexedfaceset.location = (0.0, 0.0, 0.0)
ob_shape_9_indexedfaceset.rotation_euler = (1.571, 0.0, -0.0)
ob_shape_9_indexedfaceset.scale = (2.54, 2.54, 2.54)
_m = ob_shape_9_indexedfaceset.modifiers.new('Bevel', 'BEVEL')
_m.width = 0.005
_m.width_pct = 0.005
_m.segments = 5

# ---- collection membership
col_collection.objects.link(ob_shape_9_indexedfaceset)

# ---- scene / render settings (as saved in the file)
scene.frame_start = 1; scene.frame_end = 250; scene.frame_set(1)
scene.render.engine = 'CYCLES'
scene.cycles.samples = 100
scene.cycles.sampling_pattern = 'TABULATED_SOBOL'
scene.cycles.use_light_tree = False
scene.cycles.max_bounces = 100
scene.cycles.diffuse_bounces = 100
scene.cycles.glossy_bounces = 100
scene.cycles.transmission_bounces = 100
scene.cycles.volume_bounces = 100
scene.cycles.transparent_max_bounces = 100
scene.eevee.ray_tracing_options.trace_max_roughness = 0.0
scene.view_settings.view_transform = 'Filmic'
bpy.context.view_layer.update()

# ---- added for rendering (the .blend has no active camera): camera
cam_auto = bpy.data.cameras.new('AutoCamera')
cam_auto.lens = 50.0
cam_auto.sensor_width = 36.0
cam_auto.clip_end = 1000.0
ob_auto_camera = bpy.data.objects.new('AutoCamera', cam_auto)
scene.collection.objects.link(ob_auto_camera)
ob_auto_camera.location = (2.11988, -2.54385, 1.8659)
ob_auto_camera.rotation_euler = (1.09748, -7.21219e-08, 0.694738)
scene.camera = ob_auto_camera
bpy.context.view_layer.update()
